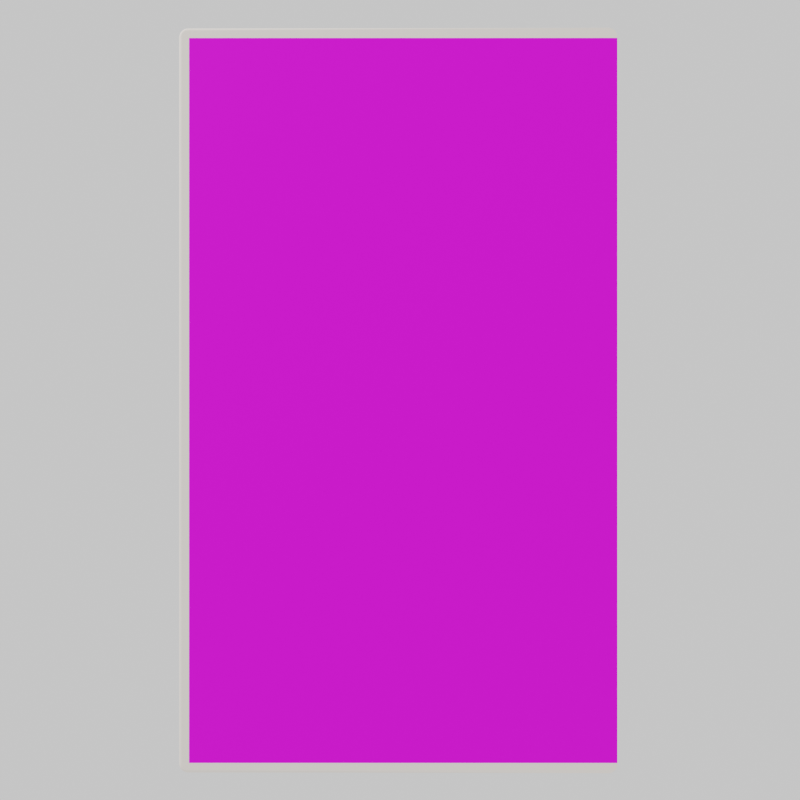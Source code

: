 # Source: case.blend  (saved by Blender 3.5.10; exported with 4.5.12 LTS)
import bpy
from mathutils import Matrix  # noqa: F401  (used for matrix-valued properties, if any)

bpy.ops.wm.read_factory_settings(use_empty=True)
scene = bpy.context.scene
scene.name = 'Scene'

# ---- collections
col_collection = bpy.data.collections.new('Collection'); scene.collection.children.link(col_collection)

# ---- images (referenced by path relative to the original .blend; pixels are not part of the script)
import os
ASSET_DIR = os.environ.get("B2B_ASSET_DIR", "")  # directory of the original .blend (textures are referenced by path, not embedded)
HERE = os.path.dirname(os.path.abspath(__file__))  # packed textures are extracted next to this script under _unpacked/

def load_image(name, relpath, width, height, colorspace="sRGB"):
    """Load a texture the original file referenced (path relative to the .blend, or extracted next to this script)."""
    p = next((c for c in (os.path.join(HERE, relpath), os.path.join(ASSET_DIR, relpath)) if relpath and os.path.exists(c)), "")
    if p:
        img = bpy.data.images.load(p, check_existing=True)
        img.name = name
    else:  # same state as the original file: an image datablock whose file is absent (Cycles renders it pink)
        img = bpy.data.images.new(name, width, height)
        img.source = "FILE"
        img.filepath = "//" + (relpath or name)
    img.colorspace_settings.name = colorspace
    return img
img_sffinal_jpg = load_image('sffinal.jpg', 'sffinal.jpg', 1024, 1024, 'sRGB')

# ---- materials (node trees are filled in below, after node groups)
mat_plastic = bpy.data.materials.new('Plastic')
mat_plastic.alpha_threshold = 0.0
mat_plastic.use_raytrace_refraction = True
mat_plastic.use_screen_refraction = True
mat_plastic.refraction_depth = 9e-05
mat_plastic.diffuse_color = (1.0, 0.9182, 0.84, 1.0)
mat_plastic.roughness = 0.0
mat_plastic.specular_intensity = 0.0
mat_plastic.line_color = (0.0, 0.0, 0.0, 1.0)
mat_image = bpy.data.materials.new('Image')
mat_image.use_transparent_shadow = False
mat_material = bpy.data.materials.new('Material')
mat_material.use_transparent_shadow = False

# ---- material node trees
mat_image.use_nodes = True; mat_image.node_tree.nodes.clear()
_N = mat_image.node_tree.nodes; _L = mat_image.node_tree.links
n0 = _N.new('ShaderNodeOutputMaterial'); n0.name = 'Material Output'; n0.location = (300, 300)
n1 = _N.new('ShaderNodeBsdfPrincipled'); n1.name = 'Principled BSDF'; n1.location = (10, 300)
n1.distribution = 'GGX'
n1.subsurface_method = 'BURLEY'
n1.inputs[3].default_value = 1.45
n1.inputs[13].default_value = 0.2045
n1.inputs[27].default_value = (0.0, 0.0, 0.0, 1.0)
n1.inputs[28].default_value = 1.0
n2 = _N.new('ShaderNodeTexImage'); n2.name = 'Image Texture'; n2.location = (-280, 280)
n2.image = img_sffinal_jpg
_L.new(n1.outputs[0], n0.inputs[0])
_L.new(n2.outputs[0], n1.inputs[0])
n0.is_active_output = True
mat_material.use_nodes = True; mat_material.node_tree.nodes.clear()
_N = mat_material.node_tree.nodes; _L = mat_material.node_tree.links
n0 = _N.new('ShaderNodeOutputMaterial'); n0.name = 'Material Output'; n0.location = (300, 300)
n1 = _N.new('ShaderNodeBsdfPrincipled'); n1.name = 'Principled BSDF'; n1.location = (10, 300)
n1.distribution = 'GGX'
n1.subsurface_method = 'BURLEY'
n1.inputs[0].default_value = (0.1626, 0.1626, 0.1626, 1.0)
n1.inputs[3].default_value = 1.45
n1.inputs[27].default_value = (0.0, 0.0, 0.0, 1.0)
n1.inputs[28].default_value = 1.0
_L.new(n1.outputs[0], n0.inputs[0])
n0.is_active_output = True

# ---- world
world_world = bpy.data.worlds.new('World'); scene.world = world_world
world_world.use_nodes = True; world_world.node_tree.nodes.clear()
_N = world_world.node_tree.nodes; _L = world_world.node_tree.links
n0 = _N.new('ShaderNodeOutputWorld'); n0.name = 'World Output'; n0.location = (300, 300)
n1 = _N.new('ShaderNodeBackground'); n1.name = 'Background'; n1.location = (10, 300)
n1.inputs[1].default_value = 0.8
n2 = _N.new('ShaderNodeRGB'); n2.name = 'RGB'; n2.location = (-280, 280)
n2.outputs[0].default_value = (1.0, 1.0, 1.0, 1.0)
_L.new(n1.outputs[0], n0.inputs[0])
_L.new(n2.outputs[0], n1.inputs[0])
n0.is_active_output = True
world_world.color = (0.05088, 0.05088, 0.05088)
world_world.use_sun_shadow = False
world_world.sun_shadow_jitter_overblur = 0.0

# ---- cameras
cam_camera_001 = bpy.data.cameras.new('Camera.001')

# ---- lights
light_light = bpy.data.lights.new('Light', 'POINT')
light_light.transmission_factor = 0.0
light_light.energy = 1000.0
light_light.shadow_soft_size = 0.1
light_light.shadow_maximum_resolution = 0.006
light_light.use_absolute_resolution = True

# ---- meshes
me_plane_001 = bpy.data.meshes.new('Plane.001')
me_plane_001.from_pydata([(-0.03101, -0.08929, -0.2451), (-0.03073, -0.08929, -0.2507), (-0.0299, -0.08929, -0.2563), (-0.02852, -0.08929, -0.2618), (-0.02661, -0.08929, -0.2672), (-0.02419, -0.08929, -0.2723), (-0.02128, -0.08929, -0.2771), (-0.0179, -0.08929, -0.2817), (-0.0141, -0.08929, -0.2859), (-0.009903, -0.08929, -0.2897), (-0.005353, -0.08929, -0.2931), (-0.000495, -0.08929, -0.296), (-0.03101, -0.08929, 0.5439), (-0.000495, -0.08929, 0.5948), (-0.005353, -0.08929, 0.5919), (-0.009903, -0.08929, 0.5885), (-0.0141, -0.08929, 0.5847), (-0.0179, -0.08929, 0.5805), (-0.02128, -0.08929, 0.5759), (-0.02419, -0.08929, 0.5711), (-0.02661, -0.08929, 0.566), (-0.02852, -0.08929, 0.5606), (-0.0299, -0.08929, 0.5551), (-0.03073, -0.08929, 0.5495), (-0.03101, -0.01078, -0.2451), (-0.000495, -0.01078, -0.296), (-0.005353, -0.01078, -0.2931), (-0.009903, -0.01078, -0.2897), (-0.0141, -0.01078, -0.2859), (-0.0179, -0.01078, -0.2817), (-0.02128, -0.01078, -0.2771), (-0.02419, -0.01078, -0.2723), (-0.02661, -0.01078, -0.2672), (-0.02852, -0.01078, -0.2618), (-0.0299, -0.01078, -0.2563), (-0.03073, -0.01078, -0.2507), (-0.03101, -0.01078, 0.5439), (-0.03073, -0.01078, 0.5495), (-0.0299, -0.01078, 0.5551), (-0.02852, -0.01078, 0.5606), (-0.02661, -0.01078, 0.566), (-0.02419, -0.01078, 0.5711), (-0.02128, -0.01078, 0.5759), (-0.0179, -0.01078, 0.5805), (-0.0141, -0.01078, 0.5847), (-0.009903, -0.01078, 0.5885), (-0.005353, -0.01078, 0.5919), (-0.000495, -0.01078, 0.5948), (-0.02368, -1.572e-06, 0.9763), (-0.02368, 1.114e-06, -0.6763), (-0.02368, -0.1, 0.9763), (-0.02368, -0.1, -0.6763), (-1.0, -1.277e-06, 0.9763), (-1.0, 1.409e-06, -0.6763), (-1.0, -0.1, 0.9763), (-1.0, -0.1, -0.6763), (-1.0, -1.281e-06, 0.9789), (-0.983, -1.32e-06, 0.9996), (-0.987, -1.317e-06, 0.9984), (-0.9906, -1.312e-06, 0.9964), (-0.9938, -1.307e-06, 0.9938), (-0.9964, -1.301e-06, 0.9906), (-0.9984, -1.295e-06, 0.987), (-0.9996, -1.288e-06, 0.983), (-1.0, 1.413e-06, -0.6789), (-0.9996, 1.42e-06, -0.683), (-0.9984, 1.426e-06, -0.687), (-0.9964, 1.431e-06, -0.6906), (-0.9938, 1.435e-06, -0.6938), (-0.9906, 1.439e-06, -0.6964), (-0.987, 1.441e-06, -0.6984), (-0.983, 1.441e-06, -0.6996), (-1.0, -0.1, -0.6789), (-0.983, -0.1, -0.6996), (-0.987, -0.1, -0.6984), (-0.9906, -0.1, -0.6964), (-0.9938, -0.1, -0.6938), (-0.9964, -0.1, -0.6906), (-0.9984, -0.1, -0.687), (-0.9996, -0.1, -0.683), (-1.0, -0.1, 0.9789), (-0.9996, -0.1, 0.983), (-0.9984, -0.1, 0.987), (-0.9964, -0.1, 0.9906), (-0.9938, -0.1, 0.9938), (-0.9906, -0.1, 0.9964), (-0.987, -0.1, 0.9984), (-0.983, -0.1, 0.9996), (-0.01494, -1.588e-06, 0.9851), (-0.01494, 1.125e-06, -0.6851), (-0.01494, -0.1, 0.9851), (-0.01494, -0.1, -0.6851), (-0.983, -1.32e-06, 0.9996), (-0.9789, -0.007178, 1.0), (-0.9823, -0.0001103, 0.9997), (-0.9816, -0.0004341, 0.9997), (-0.9809, -0.0009628, 0.9998), (-0.9803, -0.00168, 0.9999), (-0.9798, -0.002565, 0.9999), (-0.9794, -0.003589, 0.9999), (-0.9791, -0.004723, 1.0), (-0.9789, -0.005931, 1.0), (-0.9789, -0.007175, -0.7), (-0.983, 1.441e-06, -0.6996), (-0.9789, -0.005929, -0.7), (-0.9791, -0.00472, -0.7), (-0.9794, -0.003587, -0.6999), (-0.9798, -0.002562, -0.6999), (-0.9803, -0.001677, -0.6999), (-0.9809, -0.00096, -0.6998), (-0.9816, -0.0004313, -0.6997), (-0.9823, -0.0001076, -0.6997), (-0.983, -0.1, -0.6996), (-0.9789, -0.09282, -0.7), (-0.9823, -0.09989, -0.6997), (-0.9816, -0.09957, -0.6997), (-0.9809, -0.09904, -0.6998), (-0.9803, -0.09832, -0.6999), (-0.9798, -0.09744, -0.6999), (-0.9794, -0.09641, -0.6999), (-0.9791, -0.09528, -0.7), (-0.9789, -0.09407, -0.7), (-0.9789, -0.09283, 1.0), (-0.983, -0.1, 0.9996), (-0.9789, -0.09407, 1.0), (-0.9791, -0.09528, 1.0), (-0.9794, -0.09641, 0.9999), (-0.9798, -0.09744, 0.9999), (-0.9803, -0.09832, 0.9999), (-0.9809, -0.09904, 0.9998), (-0.9816, -0.09957, 0.9997), (-0.9823, -0.09989, 0.9997), (-0.007897, -1.586e-06, 0.9821), (-1.733e-07, -0.007178, 0.9789), (-0.006525, -0.0001106, 0.9816), (-0.005196, -0.0004344, 0.981), (-0.003948, -0.000963, 0.9805), (-0.002821, -0.001681, 0.98), (-0.001848, -0.002565, 0.9796), (-0.001058, -0.00359, 0.9793), (-0.0004764, -0.004723, 0.9791), (-0.0001201, -0.005932, 0.9789), (-0.02113, -0.007178, 1.0), (-0.01789, -1.599e-06, 0.9922), (-0.02108, -0.005932, 0.9999), (-0.02093, -0.004723, 0.9995), (-0.02069, -0.00359, 0.999), (-0.02037, -0.002565, 0.9982), (-0.01997, -0.001681, 0.9972), (-0.01951, -0.000963, 0.9961), (-0.019, -0.0004344, 0.9949), (-0.01845, -0.0001106, 0.9935), (-0.0004061, -0.007178, 0.983), (-0.008133, -1.589e-06, 0.9841), (-0.0005235, -0.005932, 0.983), (-0.0008721, -0.004723, 0.9831), (-0.001441, -0.00359, 0.9831), (-0.002214, -0.002565, 0.9833), (-0.003166, -0.001681, 0.9834), (-0.00427, -0.000963, 0.9835), (-0.00549, -0.0004344, 0.9837), (-0.006792, -0.0001106, 0.9839), (-0.001608, -0.007178, 0.987), (-0.008758, -1.592e-06, 0.9859), (-0.001717, -0.005932, 0.9869), (-0.002039, -0.004723, 0.9869), (-0.002566, -0.00359, 0.9868), (-0.003281, -0.002565, 0.9867), (-0.004162, -0.001681, 0.9866), (-0.005183, -0.000963, 0.9864), (-0.006312, -0.0004344, 0.9863), (-0.007516, -0.0001106, 0.9861), (-0.003561, -0.007178, 0.9906), (-0.009705, -1.594e-06, 0.9876), (-0.003654, -0.005932, 0.9906), (-0.003931, -0.004723, 0.9904), (-0.004384, -0.00359, 0.9902), (-0.004998, -0.002565, 0.9899), (-0.005756, -0.001681, 0.9895), (-0.006633, -0.000963, 0.9891), (-0.007604, -0.0004344, 0.9886), (-0.008638, -0.0001106, 0.9881), (-0.006188, -0.007178, 0.9938), (-0.01092, -1.596e-06, 0.9891), (-0.00626, -0.005932, 0.9937), (-0.006473, -0.004723, 0.9935), (-0.006822, -0.00359, 0.9932), (-0.007296, -0.002565, 0.9927), (-0.007879, -0.001681, 0.9921), (-0.008555, -0.000963, 0.9914), (-0.009304, -0.0004344, 0.9907), (-0.0101, -0.0001106, 0.9899), (-0.009389, -0.007178, 0.9964), (-0.01238, -1.598e-06, 0.9903), (-0.009435, -0.005932, 0.9963), (-0.00957, -0.004723, 0.9961), (-0.00979, -0.00359, 0.9956), (-0.01009, -0.002565, 0.995), (-0.01046, -0.001681, 0.9942), (-0.01088, -0.000963, 0.9934), (-0.01136, -0.0004344, 0.9924), (-0.01186, -0.0001106, 0.9914), (-0.01304, -0.007178, 0.9984), (-0.01405, -1.599e-06, 0.9913), (-0.01306, -0.005932, 0.9983), (-0.0131, -0.004723, 0.998), (-0.01318, -0.00359, 0.9974), (-0.01328, -0.002565, 0.9967), (-0.0134, -0.001681, 0.9958), (-0.01355, -0.000963, 0.9948), (-0.01371, -0.0004344, 0.9937), (-0.01388, -0.0001106, 0.9925), (-0.017, -0.007178, 0.9996), (-0.01591, -1.599e-06, 0.9919), (-0.01699, -0.005932, 0.9995), (-0.01694, -0.004723, 0.9991), (-0.01686, -0.00359, 0.9986), (-0.01675, -0.002565, 0.9978), (-0.01662, -0.001681, 0.9969), (-0.01646, -0.000963, 0.9958), (-0.01629, -0.0004344, 0.9945), (-0.0161, -0.0001106, 0.9933), (-0.01789, 1.138e-06, -0.6922), (-0.02113, -0.007175, -0.7), (-0.01845, -0.0001079, -0.6935), (-0.01899, -0.0004316, -0.6949), (-0.01951, -0.0009603, -0.6961), (-0.01997, -0.001678, -0.6972), (-0.02037, -0.002562, -0.6982), (-0.02069, -0.003587, -0.699), (-0.02093, -0.004721, -0.6995), (-0.02108, -0.005929, -0.6999), (1.165e-07, -0.007175, -0.6789), (-0.007896, 1.119e-06, -0.6821), (-0.0001198, -0.005929, -0.6789), (-0.0004761, -0.004721, -0.6791), (-0.001058, -0.003587, -0.6793), (-0.001847, -0.002562, -0.6796), (-0.002821, -0.001678, -0.68), (-0.003948, -0.0009603, -0.6805), (-0.005196, -0.0004317, -0.681), (-0.006525, -0.0001079, -0.6816), (-0.017, -0.007175, -0.6996), (-0.01591, 1.137e-06, -0.6919), (-0.01699, -0.005929, -0.6995), (-0.01694, -0.004721, -0.6991), (-0.01686, -0.003587, -0.6986), (-0.01675, -0.002562, -0.6978), (-0.01661, -0.001678, -0.6969), (-0.01646, -0.0009603, -0.6958), (-0.01629, -0.0004316, -0.6945), (-0.0161, -0.0001079, -0.6933), (-0.01304, -0.007175, -0.6984), (-0.01405, 1.135e-06, -0.6913), (-0.01306, -0.005929, -0.6983), (-0.0131, -0.004721, -0.698), (-0.01318, -0.003587, -0.6974), (-0.01328, -0.002562, -0.6967), (-0.0134, -0.001678, -0.6958), (-0.01355, -0.0009603, -0.6948), (-0.01371, -0.0004316, -0.6937), (-0.01388, -0.0001079, -0.6925), (-0.009389, -0.007175, -0.6964), (-0.01238, 1.133e-06, -0.6903), (-0.009434, -0.005929, -0.6963), (-0.009569, -0.004721, -0.6961), (-0.00979, -0.003587, -0.6956), (-0.01009, -0.002562, -0.695), (-0.01046, -0.001678, -0.6942), (-0.01088, -0.0009603, -0.6934), (-0.01136, -0.0004316, -0.6924), (-0.01186, -0.0001079, -0.6914), (-0.006188, -0.007175, -0.6938), (-0.01092, 1.131e-06, -0.6891), (-0.00626, -0.005929, -0.6937), (-0.006473, -0.004721, -0.6935), (-0.006822, -0.003587, -0.6932), (-0.007295, -0.002562, -0.6927), (-0.007879, -0.001678, -0.6921), (-0.008555, -0.0009603, -0.6914), (-0.009303, -0.0004317, -0.6907), (-0.0101, -0.0001079, -0.6899), (-0.00356, -0.007175, -0.6906), (-0.009705, 1.128e-06, -0.6876), (-0.003654, -0.005929, -0.6906), (-0.003931, -0.004721, -0.6904), (-0.004383, -0.003587, -0.6902), (-0.004998, -0.002562, -0.6899), (-0.005755, -0.001678, -0.6895), (-0.006633, -0.0009603, -0.6891), (-0.007603, -0.0004317, -0.6886), (-0.008638, -0.0001079, -0.6881), (-0.001608, -0.007175, -0.687), (-0.008757, 1.125e-06, -0.6859), (-0.001717, -0.005929, -0.6869), (-0.002039, -0.004721, -0.6869), (-0.002566, -0.003587, -0.6868), (-0.003281, -0.002562, -0.6867), (-0.004162, -0.001678, -0.6866), (-0.005183, -0.0009603, -0.6864), (-0.006312, -0.0004317, -0.6863), (-0.007516, -0.0001079, -0.6861), (-0.0004058, -0.007175, -0.683), (-0.008133, 1.122e-06, -0.6841), (-0.0005232, -0.005929, -0.683), (-0.0008718, -0.004721, -0.6831), (-0.001441, -0.003587, -0.6831), (-0.002214, -0.002562, -0.6833), (-0.003166, -0.001678, -0.6834), (-0.004269, -0.0009603, -0.6835), (-0.00549, -0.0004317, -0.6837), (-0.006791, -0.0001079, -0.6839), (-0.01789, -0.1, 0.9922), (-0.02113, -0.09283, 1.0), (-0.01845, -0.09989, 0.9935), (-0.019, -0.09957, 0.9949), (-0.01951, -0.09904, 0.9961), (-0.01997, -0.09832, 0.9972), (-0.02037, -0.09744, 0.9982), (-0.02069, -0.09641, 0.999), (-0.02093, -0.09528, 0.9995), (-0.02108, -0.09407, 0.9999), (-1.992e-07, -0.09283, 0.9789), (-0.007897, -0.1, 0.9821), (-0.0001202, -0.09407, 0.9789), (-0.0004764, -0.09528, 0.9791), (-0.001058, -0.09641, 0.9793), (-0.001848, -0.09744, 0.9796), (-0.002821, -0.09832, 0.98), (-0.003948, -0.09904, 0.9805), (-0.005196, -0.09957, 0.981), (-0.006525, -0.09989, 0.9816), (-0.017, -0.09283, 0.9996), (-0.01591, -0.1, 0.9919), (-0.01699, -0.09407, 0.9995), (-0.01694, -0.09528, 0.9991), (-0.01686, -0.09641, 0.9986), (-0.01675, -0.09744, 0.9978), (-0.01662, -0.09832, 0.9969), (-0.01646, -0.09904, 0.9958), (-0.01629, -0.09957, 0.9945), (-0.0161, -0.09989, 0.9933), (-0.01304, -0.09283, 0.9984), (-0.01405, -0.1, 0.9913), (-0.01306, -0.09407, 0.9983), (-0.0131, -0.09528, 0.998), (-0.01318, -0.09641, 0.9974), (-0.01328, -0.09744, 0.9967), (-0.0134, -0.09832, 0.9958), (-0.01355, -0.09904, 0.9948), (-0.01371, -0.09957, 0.9937), (-0.01388, -0.09989, 0.9925), (-0.009389, -0.09283, 0.9964), (-0.01238, -0.1, 0.9903), (-0.009435, -0.09407, 0.9963), (-0.00957, -0.09528, 0.9961), (-0.00979, -0.09641, 0.9956), (-0.01009, -0.09744, 0.995), (-0.01046, -0.09832, 0.9942), (-0.01088, -0.09904, 0.9934), (-0.01136, -0.09957, 0.9924), (-0.01186, -0.09989, 0.9914), (-0.006188, -0.09283, 0.9938), (-0.01092, -0.1, 0.9891), (-0.00626, -0.09407, 0.9937), (-0.006474, -0.09528, 0.9935), (-0.006822, -0.09641, 0.9932), (-0.007296, -0.09744, 0.9927), (-0.007879, -0.09832, 0.9921), (-0.008555, -0.09904, 0.9914), (-0.009304, -0.09957, 0.9907), (-0.0101, -0.09989, 0.9899), (-0.003561, -0.09283, 0.9906), (-0.009705, -0.1, 0.9876), (-0.003654, -0.09407, 0.9906), (-0.003931, -0.09528, 0.9904), (-0.004384, -0.09641, 0.9902), (-0.004998, -0.09744, 0.9899), (-0.005756, -0.09832, 0.9895), (-0.006633, -0.09904, 0.9891), (-0.007604, -0.09957, 0.9886), (-0.008638, -0.09989, 0.9881), (-0.001608, -0.09283, 0.987), (-0.008758, -0.1, 0.9859), (-0.001717, -0.09407, 0.9869), (-0.002039, -0.09528, 0.9869), (-0.002566, -0.09641, 0.9868), (-0.003281, -0.09744, 0.9867), (-0.004162, -0.09832, 0.9866), (-0.005183, -0.09904, 0.9864), (-0.006312, -0.09957, 0.9863), (-0.007516, -0.09989, 0.9861), (-0.0004061, -0.09283, 0.983), (-0.008133, -0.1, 0.9841), (-0.0005235, -0.09407, 0.983), (-0.0008721, -0.09528, 0.9831), (-0.001441, -0.09641, 0.9831), (-0.002214, -0.09744, 0.9833), (-0.003166, -0.09832, 0.9834), (-0.00427, -0.09904, 0.9835), (-0.005491, -0.09957, 0.9837), (-0.006792, -0.09989, 0.9839), (-0.007896, -0.1, -0.6821), (9.067e-08, -0.09282, -0.6789), (-0.006525, -0.09989, -0.6816), (-0.005196, -0.09957, -0.681), (-0.003948, -0.09904, -0.6805), (-0.002821, -0.09832, -0.68), (-0.001847, -0.09744, -0.6796), (-0.001058, -0.09641, -0.6793), (-0.0004761, -0.09528, -0.6791), (-0.0001199, -0.09407, -0.6789), (-0.02113, -0.09282, -0.7), (-0.01789, -0.1, -0.6922), (-0.02108, -0.09407, -0.6999), (-0.02093, -0.09528, -0.6995), (-0.02069, -0.09641, -0.699), (-0.02037, -0.09744, -0.6982), (-0.01997, -0.09832, -0.6972), (-0.01951, -0.09904, -0.6961), (-0.01899, -0.09957, -0.6949), (-0.01845, -0.09989, -0.6935), (-0.0004058, -0.09282, -0.683), (-0.008133, -0.1, -0.6841), (-0.0005232, -0.09407, -0.683), (-0.0008719, -0.09528, -0.6831), (-0.001441, -0.09641, -0.6831), (-0.002214, -0.09744, -0.6833), (-0.003166, -0.09832, -0.6834), (-0.004269, -0.09904, -0.6835), (-0.00549, -0.09957, -0.6837), (-0.006791, -0.09989, -0.6839), (-0.001608, -0.09282, -0.687), (-0.008757, -0.1, -0.6859), (-0.001717, -0.09407, -0.6869), (-0.002039, -0.09528, -0.6869), (-0.002566, -0.09641, -0.6868), (-0.003281, -0.09744, -0.6867), (-0.004162, -0.09832, -0.6866), (-0.005183, -0.09904, -0.6864), (-0.006312, -0.09957, -0.6863), (-0.007516, -0.09989, -0.6861), (-0.00356, -0.09282, -0.6906), (-0.009705, -0.1, -0.6876), (-0.003654, -0.09407, -0.6906), (-0.003931, -0.09528, -0.6904), (-0.004384, -0.09641, -0.6902), (-0.004998, -0.09744, -0.6899), (-0.005755, -0.09832, -0.6895), (-0.006633, -0.09904, -0.6891), (-0.007603, -0.09957, -0.6886), (-0.008638, -0.09989, -0.6881), (-0.006188, -0.09282, -0.6938), (-0.01092, -0.1, -0.6891), (-0.00626, -0.09407, -0.6937), (-0.006473, -0.09528, -0.6935), (-0.006822, -0.09641, -0.6932), (-0.007295, -0.09744, -0.6927), (-0.007879, -0.09832, -0.6921), (-0.008555, -0.09904, -0.6914), (-0.009303, -0.09957, -0.6907), (-0.0101, -0.09989, -0.6899), (-0.009389, -0.09282, -0.6964), (-0.01238, -0.1, -0.6903), (-0.009434, -0.09407, -0.6963), (-0.009569, -0.09528, -0.6961), (-0.00979, -0.09641, -0.6956), (-0.01009, -0.09744, -0.695), (-0.01046, -0.09832, -0.6942), (-0.01088, -0.09904, -0.6934), (-0.01136, -0.09957, -0.6924), (-0.01186, -0.09989, -0.6914), (-0.01304, -0.09282, -0.6984), (-0.01405, -0.1, -0.6913), (-0.01306, -0.09407, -0.6983), (-0.0131, -0.09528, -0.698), (-0.01318, -0.09641, -0.6974), (-0.01328, -0.09744, -0.6967), (-0.0134, -0.09832, -0.6958), (-0.01355, -0.09904, -0.6948), (-0.01371, -0.09957, -0.6937), (-0.01388, -0.09989, -0.6925), (-0.017, -0.09282, -0.6996), (-0.01591, -0.1, -0.6919), (-0.01699, -0.09407, -0.6995), (-0.01694, -0.09528, -0.6991), (-0.01686, -0.09641, -0.6986), (-0.01675, -0.09744, -0.6978), (-0.01661, -0.09832, -0.6969), (-0.01646, -0.09904, -0.6958), (-0.01629, -0.09957, -0.6945), (-0.0161, -0.09989, -0.6933), (-0.00952, -0.05296, -0.6905), (-0.00952, -0.04704, -0.6905), (-0.007479, -0.05296, -0.688), (-0.007479, -0.04704, -0.688), (-0.005962, -0.05296, -0.6852), (-0.005962, -0.04704, -0.6852), (-0.01485, -0.04704, -0.694), (-0.01485, -0.05296, -0.694), (-0.01792, -0.05296, -0.695), (-0.01792, -0.04704, -0.695), (-0.005028, -0.05296, -0.6821), (-0.005028, -0.04704, -0.6821), (-0.004708, -0.04705, 0.9786), (-0.004708, -0.05296, 0.9786), (-0.004707, -0.05296, -0.6786), (-0.004707, -0.04704, -0.6786), (-0.9789, -0.04705, 0.9953), (-0.9789, -0.05296, 0.9953), (-0.02136, -0.05296, 0.9953), (-0.02136, -0.04705, 0.9953), (-0.9789, -0.04705, 1.0), (-0.9789, -0.05296, 1.0), (-0.02113, -0.04705, 1.0), (-0.02113, -0.05296, 1.0), (-0.9789, -0.05295, -0.7), (-0.9789, -0.04704, -0.7), (-0.02113, -0.04704, -0.7), (-0.02113, -0.05296, -0.7), (-0.0004061, -0.04705, 0.983), (-0.0004061, -0.05296, 0.983), (-1.871e-07, -0.05296, 0.9789), (-1.854e-07, -0.04705, 0.9789), (1.045e-07, -0.04704, -0.6789), (1.027e-07, -0.05296, -0.6789), (-0.017, -0.05296, 0.9996), (-0.017, -0.04705, 0.9996), (-0.001608, -0.05296, 0.987), (-0.001608, -0.04705, 0.987), (-0.003561, -0.04705, 0.9906), (-0.003561, -0.05296, 0.9906), (-0.006188, -0.04705, 0.9938), (-0.006188, -0.05296, 0.9938), (-0.009389, -0.04705, 0.9964), (-0.009389, -0.05296, 0.9964), (-0.01304, -0.04705, 0.9984), (-0.01304, -0.05296, 0.9984), (-0.017, -0.04704, -0.6996), (-0.017, -0.05296, -0.6996), (-0.0004058, -0.04704, -0.683), (-0.0004058, -0.05296, -0.683), (-0.01304, -0.05296, -0.6984), (-0.01304, -0.04704, -0.6984), (-0.009389, -0.04704, -0.6964), (-0.009389, -0.05296, -0.6964), (-0.006188, -0.04704, -0.6938), (-0.006188, -0.05296, -0.6938), (-0.00356, -0.04704, -0.6906), (-0.00356, -0.05296, -0.6906), (-0.001608, -0.04704, -0.687), (-0.001608, -0.05296, -0.687), (-0.01201, -0.04704, -0.6925), (-0.01201, -0.05296, -0.6925), (-0.02136, -0.04704, -0.6953), (-0.02136, -0.05296, -0.6953), (-0.005963, -0.05296, 0.9852), (-0.005963, -0.04705, 0.9852), (-0.005029, -0.04705, 0.9821), (-0.005029, -0.05296, 0.9821), (-0.01792, -0.05296, 0.995), (-0.01792, -0.04705, 0.995), (-0.01485, -0.04705, 0.994), (-0.01485, -0.05296, 0.994), (-0.01201, -0.04705, 0.9925), (-0.01201, -0.05296, 0.9925), (-0.009521, -0.04705, 0.9905), (-0.009521, -0.05296, 0.9905), (-0.007479, -0.04705, 0.988), (-0.007479, -0.05296, 0.988), (-0.9789, -0.04704, -0.6953), (-0.9789, -0.05295, -0.6953), (-1.302e-07, -0.08929, 0.595), (-1.073e-07, -0.01078, 0.595), (-0.000495, -0.04704, 0.5948), (-0.000495, -0.05296, 0.5948), (-0.004708, -0.05296, 0.5922), (-0.004708, -0.04704, 0.5922), (-1.182e-07, -0.04704, 0.595), (-1.2e-07, -0.05296, 0.595), (3.759e-08, -0.04704, -0.2962), (3.58e-08, -0.05296, -0.2962), (-0.000495, -0.04704, -0.296), (-0.000495, -0.05296, -0.296), (2.477e-08, -0.08929, -0.2962), (4.892e-08, -0.01078, -0.2962), (-0.004707, -0.05296, -0.2935), (-0.004707, -0.04704, -0.2935), (-0.006943, -0.05297, 0.594), (-0.006943, -0.0471, 0.594), (-0.0116, -0.05297, 0.5905), (-0.0116, -0.0471, 0.5905), (-0.01599, -0.05297, 0.5866), (-0.01599, -0.0471, 0.5866), (-0.01997, -0.05297, 0.5822), (-0.01997, -0.0471, 0.5822), (-0.0235, -0.05297, 0.5774), (-0.0235, -0.0471, 0.5774), (-0.02654, -0.05297, 0.5723), (-0.02654, -0.0471, 0.5723), (-0.02908, -0.05297, 0.567), (-0.02908, -0.0471, 0.567), (-0.03107, -0.05297, 0.5614), (-0.03107, -0.0471, 0.5614), (-0.03251, -0.05297, 0.5556), (-0.03251, -0.0471, 0.5556), (-0.03338, -0.05297, 0.5498), (-0.03338, -0.0471, 0.5498), (-0.03367, -0.0471, 0.5439), (-0.03367, -0.05297, 0.5439), (-0.005353, -0.0471, -0.2931), (-0.005353, -0.05297, -0.2931), (-0.009903, -0.05297, -0.2897), (-0.009903, -0.0471, -0.2897), (-0.0141, -0.05297, -0.2859), (-0.0141, -0.0471, -0.2859), (-0.0179, -0.05297, -0.2817), (-0.0179, -0.0471, -0.2817), (-0.02128, -0.05297, -0.2771), (-0.02128, -0.0471, -0.2771), (-0.02419, -0.05297, -0.2723), (-0.02419, -0.0471, -0.2723), (-0.02661, -0.05297, -0.2672), (-0.02661, -0.0471, -0.2672), (-0.02852, -0.05297, -0.2618), (-0.02852, -0.0471, -0.2618), (-0.0299, -0.05297, -0.2563), (-0.0299, -0.0471, -0.2563), (-0.03073, -0.05297, -0.2507), (-0.03073, -0.0471, -0.2507), (-0.03101, -0.0471, -0.2451), (-0.03101, -0.05297, -0.2451), (-0.005353, -0.05297, 0.5919), (-0.005353, -0.0471, 0.5919), (-0.009903, -0.0471, 0.5885), (-0.009903, -0.05297, 0.5885), (-0.0141, -0.0471, 0.5847), (-0.0141, -0.05297, 0.5847), (-0.0179, -0.0471, 0.5805), (-0.0179, -0.05297, 0.5805), (-0.02128, -0.0471, 0.5759), (-0.02128, -0.05297, 0.5759), (-0.02419, -0.0471, 0.5711), (-0.02419, -0.05297, 0.5711), (-0.02661, -0.0471, 0.566), (-0.02661, -0.05297, 0.566), (-0.02852, -0.0471, 0.5606), (-0.02852, -0.05297, 0.5606), (-0.0299, -0.0471, 0.5551), (-0.0299, -0.05297, 0.5551), (-0.03073, -0.0471, 0.5495), (-0.03073, -0.05297, 0.5495), (-0.03101, -0.05297, 0.5439), (-0.03101, -0.0471, 0.5439), (-0.03367, -0.0471, -0.2451), (-0.03367, -0.05297, -0.2451), (-0.03338, -0.05297, -0.251), (-0.03338, -0.0471, -0.251), (-0.03251, -0.05297, -0.2569), (-0.03251, -0.0471, -0.2569), (-0.03107, -0.05297, -0.2626), (-0.03107, -0.0471, -0.2626), (-0.02908, -0.05297, -0.2682), (-0.02908, -0.0471, -0.2682), (-0.02654, -0.05297, -0.2735), (-0.02654, -0.0471, -0.2735), (-0.0235, -0.05297, -0.2786), (-0.0235, -0.0471, -0.2786), (-0.01997, -0.05297, -0.2834), (-0.01997, -0.0471, -0.2834), (-0.01599, -0.05297, -0.2878), (-0.01599, -0.0471, -0.2878), (-0.0116, -0.05297, -0.2918), (-0.0116, -0.0471, -0.2918), (-0.006943, -0.05297, -0.2952), (-0.006943, -0.0471, -0.2952)], [], [(0, 631, 652, 12), (611, 612, 9, 10), (27, 28, 615, 613), (28, 29, 617, 615), (29, 30, 619, 617), (30, 31, 621, 619), (31, 32, 623, 621), (32, 33, 625, 623), (33, 34, 627, 625), (34, 35, 629, 627), (35, 24, 630, 629), (630, 24, 36, 653), (633, 634, 45, 46), (15, 16, 637, 635), (16, 17, 639, 637), (17, 18, 641, 639), (18, 19, 643, 641), (19, 20, 645, 643), (20, 21, 647, 645), (21, 22, 649, 647), (22, 23, 651, 649), (23, 12, 652, 651), (608, 607, 606, 609), (52, 53, 49, 48), (54, 50, 51, 55), (333, 343, 90), (53, 52, 54, 55), (53, 55, 72, 64), (54, 52, 56, 80), (519, 516, 113, 412), (48, 49, 89, 233, 132, 88), (55, 51, 91, 413, 112, 73, 74, 75, 76, 77, 78, 79, 72), (223, 102, 517, 518), (132, 153, 88), (223, 518, 538, 242), (50, 54, 80, 81, 82, 83, 84, 85, 86, 87, 123, 312, 90), (382, 528, 521, 392), (372, 531, 528, 382), (362, 533, 531, 372), (352, 535, 533, 362), (342, 537, 535, 352), (530, 172, 162, 529), (222, 243, 89), (392, 521, 522, 322), (529, 162, 152, 520), (262, 544, 546, 272), (272, 546, 548, 282), (282, 548, 550, 292), (510, 509, 508, 511), (292, 550, 540, 302), (312, 333, 90), (551, 432, 422, 541), (393, 323, 90), (343, 353, 90), (353, 363, 90), (363, 373, 90), (373, 383, 90), (383, 393, 90), (402, 423, 91), (51, 50, 90, 323, 402, 91), (483, 413, 91), (433, 443, 91), (443, 453, 91), (453, 463, 91), (463, 473, 91), (473, 483, 91), (423, 433, 91), (302, 540, 524, 232), (243, 253, 89), (253, 263, 89), (263, 273, 89), (273, 283, 89), (283, 293, 89), (293, 303, 89), (303, 233, 89), (213, 143, 88), (203, 213, 88), (193, 203, 88), (183, 193, 88), (173, 183, 88), (163, 173, 88), (153, 163, 88), (133, 232, 524, 580, 585, 573, 578, 523), (313, 515, 526, 332), (57, 87, 86, 58), (58, 86, 85, 59), (59, 85, 84, 60), (60, 84, 83, 61), (61, 83, 82, 62), (62, 82, 81, 63), (63, 81, 80, 56), (49, 53, 64, 65, 66, 67, 68, 69, 70, 71, 103, 222, 89), (73, 71, 70, 74), (74, 70, 69, 75), (75, 69, 68, 76), (76, 68, 67, 77), (77, 67, 66, 78), (78, 66, 65, 79), (79, 65, 64, 72), (93, 142, 514, 512), (133, 152, 154, 141), (141, 154, 155, 140), (140, 155, 156, 139), (139, 156, 157, 138), (138, 157, 158, 137), (137, 158, 159, 136), (136, 159, 160, 135), (135, 160, 161, 134), (134, 161, 153, 132), (152, 162, 164, 154), (154, 164, 165, 155), (155, 165, 166, 156), (156, 166, 167, 157), (157, 167, 168, 158), (158, 168, 169, 159), (159, 169, 170, 160), (160, 170, 171, 161), (161, 171, 163, 153), (162, 172, 174, 164), (164, 174, 175, 165), (165, 175, 176, 166), (166, 176, 177, 167), (167, 177, 178, 168), (168, 178, 179, 169), (169, 179, 180, 170), (170, 180, 181, 171), (171, 181, 173, 163), (172, 182, 184, 174), (174, 184, 185, 175), (175, 185, 186, 176), (176, 186, 187, 177), (177, 187, 188, 178), (178, 188, 189, 179), (179, 189, 190, 180), (180, 190, 191, 181), (181, 191, 183, 173), (182, 192, 194, 184), (184, 194, 195, 185), (185, 195, 196, 186), (186, 196, 197, 187), (187, 197, 198, 188), (188, 198, 199, 189), (189, 199, 200, 190), (190, 200, 201, 191), (191, 201, 193, 183), (192, 202, 204, 194), (194, 204, 205, 195), (195, 205, 206, 196), (196, 206, 207, 197), (197, 207, 208, 198), (198, 208, 209, 199), (199, 209, 210, 200), (200, 210, 211, 201), (201, 211, 203, 193), (202, 212, 214, 204), (204, 214, 215, 205), (205, 215, 216, 206), (206, 216, 217, 207), (207, 217, 218, 208), (208, 218, 219, 209), (209, 219, 220, 210), (210, 220, 221, 211), (211, 221, 213, 203), (212, 142, 144, 214), (214, 144, 145, 215), (215, 145, 146, 216), (216, 146, 147, 217), (217, 147, 148, 218), (218, 148, 149, 219), (219, 149, 150, 220), (220, 150, 151, 221), (221, 151, 143, 213), (223, 242, 244, 231), (231, 244, 245, 230), (230, 245, 246, 229), (229, 246, 247, 228), (228, 247, 248, 227), (227, 248, 249, 226), (226, 249, 250, 225), (225, 250, 251, 224), (224, 251, 243, 222), (242, 252, 254, 244), (244, 254, 255, 245), (245, 255, 256, 246), (246, 256, 257, 247), (247, 257, 258, 248), (248, 258, 259, 249), (249, 259, 260, 250), (250, 260, 261, 251), (251, 261, 253, 243), (252, 262, 264, 254), (254, 264, 265, 255), (255, 265, 266, 256), (256, 266, 267, 257), (257, 267, 268, 258), (258, 268, 269, 259), (259, 269, 270, 260), (260, 270, 271, 261), (261, 271, 263, 253), (262, 272, 274, 264), (264, 274, 275, 265), (265, 275, 276, 266), (266, 276, 277, 267), (267, 277, 278, 268), (268, 278, 279, 269), (269, 279, 280, 270), (270, 280, 281, 271), (271, 281, 273, 263), (272, 282, 284, 274), (274, 284, 285, 275), (275, 285, 286, 276), (276, 286, 287, 277), (277, 287, 288, 278), (278, 288, 289, 279), (279, 289, 290, 280), (280, 290, 291, 281), (281, 291, 283, 273), (282, 292, 294, 284), (284, 294, 295, 285), (285, 295, 296, 286), (286, 296, 297, 287), (287, 297, 298, 288), (288, 298, 299, 289), (289, 299, 300, 290), (290, 300, 301, 291), (291, 301, 293, 283), (292, 302, 304, 294), (294, 304, 305, 295), (295, 305, 306, 296), (296, 306, 307, 297), (297, 307, 308, 298), (298, 308, 309, 299), (299, 309, 310, 300), (300, 310, 311, 301), (301, 311, 303, 293), (302, 232, 234, 304), (304, 234, 235, 305), (305, 235, 236, 306), (306, 236, 237, 307), (307, 237, 238, 308), (308, 238, 239, 309), (309, 239, 240, 310), (310, 240, 241, 311), (311, 241, 233, 303), (313, 332, 334, 321), (321, 334, 335, 320), (320, 335, 336, 319), (319, 336, 337, 318), (318, 337, 338, 317), (317, 338, 339, 316), (316, 339, 340, 315), (315, 340, 341, 314), (314, 341, 333, 312), (332, 342, 344, 334), (334, 344, 345, 335), (335, 345, 346, 336), (336, 346, 347, 337), (337, 347, 348, 338), (338, 348, 349, 339), (339, 349, 350, 340), (340, 350, 351, 341), (341, 351, 343, 333), (342, 352, 354, 344), (344, 354, 355, 345), (345, 355, 356, 346), (346, 356, 357, 347), (347, 357, 358, 348), (348, 358, 359, 349), (349, 359, 360, 350), (350, 360, 361, 351), (351, 361, 353, 343), (352, 362, 364, 354), (354, 364, 365, 355), (355, 365, 366, 356), (356, 366, 367, 357), (357, 367, 368, 358), (358, 368, 369, 359), (359, 369, 370, 360), (360, 370, 371, 361), (361, 371, 363, 353), (362, 372, 374, 364), (364, 374, 375, 365), (365, 375, 376, 366), (366, 376, 377, 367), (367, 377, 378, 368), (368, 378, 379, 369), (369, 379, 380, 370), (370, 380, 381, 371), (371, 381, 373, 363), (372, 382, 384, 374), (374, 384, 385, 375), (375, 385, 386, 376), (376, 386, 387, 377), (377, 387, 388, 378), (378, 388, 389, 379), (379, 389, 390, 380), (380, 390, 391, 381), (381, 391, 383, 373), (382, 392, 394, 384), (384, 394, 395, 385), (385, 395, 396, 386), (386, 396, 397, 387), (387, 397, 398, 388), (388, 398, 399, 389), (389, 399, 400, 390), (390, 400, 401, 391), (391, 401, 393, 383), (392, 322, 324, 394), (394, 324, 325, 395), (395, 325, 326, 396), (396, 326, 327, 397), (397, 327, 328, 398), (398, 328, 329, 399), (399, 329, 330, 400), (400, 330, 331, 401), (401, 331, 323, 393), (403, 422, 424, 411), (411, 424, 425, 410), (410, 425, 426, 409), (409, 426, 427, 408), (408, 427, 428, 407), (407, 428, 429, 406), (406, 429, 430, 405), (405, 430, 431, 404), (404, 431, 423, 402), (422, 432, 434, 424), (424, 434, 435, 425), (425, 435, 436, 426), (426, 436, 437, 427), (427, 437, 438, 428), (428, 438, 439, 429), (429, 439, 440, 430), (430, 440, 441, 431), (431, 441, 433, 423), (432, 442, 444, 434), (434, 444, 445, 435), (435, 445, 446, 436), (436, 446, 447, 437), (437, 447, 448, 438), (438, 448, 449, 439), (439, 449, 450, 440), (440, 450, 451, 441), (441, 451, 443, 433), (442, 452, 454, 444), (444, 454, 455, 445), (445, 455, 456, 446), (446, 456, 457, 447), (447, 457, 458, 448), (448, 458, 459, 449), (449, 459, 460, 450), (450, 460, 461, 451), (451, 461, 453, 443), (452, 462, 464, 454), (454, 464, 465, 455), (455, 465, 466, 456), (456, 466, 467, 457), (457, 467, 468, 458), (458, 468, 469, 459), (459, 469, 470, 460), (460, 470, 471, 461), (461, 471, 463, 453), (462, 472, 474, 464), (464, 474, 475, 465), (465, 475, 476, 466), (466, 476, 477, 467), (467, 477, 478, 468), (468, 478, 479, 469), (469, 479, 480, 470), (470, 480, 481, 471), (471, 481, 473, 463), (472, 482, 484, 474), (474, 484, 485, 475), (475, 485, 486, 476), (476, 486, 487, 477), (477, 487, 488, 478), (478, 488, 489, 479), (479, 489, 490, 480), (480, 490, 491, 481), (481, 491, 483, 473), (482, 412, 414, 484), (484, 414, 415, 485), (485, 415, 416, 486), (486, 416, 417, 487), (487, 417, 418, 488), (488, 418, 419, 489), (489, 419, 420, 490), (490, 420, 421, 491), (491, 421, 413, 483), (142, 93, 101, 144), (144, 101, 100, 145), (145, 100, 99, 146), (146, 99, 98, 147), (147, 98, 97, 148), (148, 97, 96, 149), (149, 96, 95, 150), (150, 95, 94, 151), (151, 94, 92, 143), (312, 123, 131, 314), (314, 131, 130, 315), (315, 130, 129, 316), (316, 129, 128, 317), (317, 128, 127, 318), (318, 127, 126, 319), (319, 126, 125, 320), (320, 125, 124, 321), (321, 124, 122, 313), (102, 223, 231, 104), (104, 231, 230, 105), (105, 230, 229, 106), (106, 229, 228, 107), (107, 228, 227, 108), (108, 227, 226, 109), (109, 226, 225, 110), (110, 225, 224, 111), (111, 224, 222, 103), (112, 413, 421, 114), (114, 421, 420, 115), (115, 420, 419, 116), (116, 419, 418, 117), (117, 418, 417, 118), (118, 417, 416, 119), (119, 416, 415, 120), (120, 415, 414, 121), (121, 414, 412, 113), (232, 133, 141, 234), (234, 141, 140, 235), (235, 140, 139, 236), (236, 139, 138, 237), (237, 138, 137, 238), (238, 137, 136, 239), (239, 136, 135, 240), (240, 135, 134, 241), (241, 134, 132, 233), (402, 323, 331, 404), (404, 331, 330, 405), (405, 330, 329, 406), (406, 329, 328, 407), (407, 328, 327, 408), (408, 327, 326, 409), (409, 326, 325, 410), (410, 325, 324, 411), (411, 324, 322, 403), (52, 48, 88, 143, 92, 57, 58, 59, 60, 61, 62, 63, 56), (513, 515, 313, 122), (541, 422, 403, 525), (332, 526, 537, 342), (539, 482, 472, 542), (252, 543, 544, 262), (549, 442, 432, 551), (547, 452, 442, 549), (545, 462, 452, 547), (542, 472, 462, 545), (519, 412, 482, 539), (522, 579, 572, 584, 581, 525, 403, 322), (527, 212, 202, 536), (242, 538, 543, 252), (536, 202, 192, 534), (534, 192, 182, 532), (532, 182, 172, 530), (520, 152, 133, 523), (112, 114, 115, 116, 117, 118, 119, 120, 121, 113, 516, 517, 102, 104, 105, 106, 107, 108, 109, 110, 111, 103, 71, 73), (514, 142, 212, 527), (542, 545, 553, 499), (536, 534, 564, 562), (517, 516, 571, 570), (546, 544, 552, 493), (537, 526, 560, 563), (539, 542, 499, 500), (522, 521, 559, 505), (545, 547, 492, 553), (520, 523, 504, 558), (527, 536, 562, 561), (524, 540, 503, 507), (528, 531, 569, 556), (548, 546, 493, 495), (541, 525, 506, 502), (530, 529, 557, 568), (547, 549, 494, 492), (521, 528, 556, 559), (531, 533, 567, 569), (523, 578, 574, 577, 504), (92, 94, 95, 96, 97, 98, 99, 100, 101, 93, 512, 513, 122, 124, 125, 126, 127, 128, 129, 130, 131, 123, 87, 57), (506, 586, 587, 507), (502, 506, 507, 503), (500, 499, 498, 501), (496, 502, 503, 497), (494, 496, 497, 495), (492, 494, 495, 493), (553, 492, 493, 552), (499, 553, 552, 498), (555, 500, 501, 554), (557, 558, 559, 556), (561, 562, 563, 560), (562, 564, 565, 563), (564, 566, 567, 565), (566, 568, 569, 567), (568, 557, 556, 569), (558, 504, 505, 559), (571, 555, 554, 570), (511, 561, 560, 510), (516, 519, 555, 571), (543, 538, 501, 498), (515, 513, 509, 510), (544, 543, 498, 552), (518, 517, 570, 554), (535, 537, 563, 565), (513, 512, 508, 509), (514, 527, 561, 511), (551, 541, 502, 496), (534, 532, 566, 564), (512, 514, 511, 508), (519, 539, 500, 555), (526, 515, 510, 560), (540, 550, 497, 503), (538, 518, 554, 501), (533, 535, 565, 567), (525, 581, 583, 586, 506), (549, 551, 496, 494), (532, 530, 568, 566), (529, 520, 558, 557), (550, 548, 495, 497), (572, 13, 575, 579), (574, 47, 573, 578), (585, 25, 582, 580), (583, 11, 584, 581), (576, 575, 579, 522, 505), (577, 576, 505, 504), (584, 11, 10, 9, 8, 7, 6, 5, 4, 3, 2, 1, 0, 12, 23, 22, 21, 20, 19, 18, 17, 16, 15, 14, 13, 572), (573, 47, 46, 45, 44, 43, 42, 41, 40, 39, 38, 37, 36, 24, 35, 34, 33, 32, 31, 30, 29, 28, 27, 26, 25, 585), (587, 582, 580, 524, 507), (650, 653, 36, 37), (648, 650, 37, 38), (646, 648, 38, 39), (644, 646, 39, 40), (642, 644, 40, 41), (640, 642, 41, 42), (638, 640, 42, 43), (636, 638, 43, 44), (634, 636, 44, 45), (13, 14, 632, 633, 46, 47, 574, 577, 576, 575), (628, 631, 0, 1), (626, 628, 1, 2), (624, 626, 2, 3), (622, 624, 3, 4), (620, 622, 4, 5), (618, 620, 5, 6), (616, 618, 6, 7), (614, 616, 7, 8), (612, 614, 8, 9), (25, 26, 610, 611, 10, 11, 583, 586, 587, 582), (14, 15, 635, 632), (652, 631, 655, 609), (647, 649, 604, 602), (619, 621, 665, 667), (638, 636, 593, 595), (630, 653, 608, 654), (628, 626, 658, 656), (639, 641, 596, 594), (610, 613, 673, 675), (629, 630, 654, 657), (648, 646, 603, 605), (620, 618, 666, 664), (611, 610, 675, 674), (649, 651, 606, 604), (621, 623, 663, 665), (640, 638, 595, 597), (612, 611, 674, 672), (631, 628, 656, 655), (641, 643, 598, 596), (613, 615, 671, 673), (650, 648, 605, 607), (622, 620, 664, 662), (26, 27, 613, 610), (607, 605, 604, 606), (605, 603, 602, 604), (603, 601, 600, 602), (601, 599, 598, 600), (599, 597, 596, 598), (597, 595, 594, 596), (595, 593, 592, 594), (593, 591, 590, 592), (591, 589, 588, 590), (655, 656, 657, 654), (656, 658, 659, 657), (658, 660, 661, 659), (660, 662, 663, 661), (662, 664, 665, 663), (664, 666, 667, 665), (666, 668, 669, 667), (668, 670, 671, 669), (670, 672, 673, 671), (672, 674, 675, 673), (654, 608, 609, 655), (618, 616, 668, 666), (646, 644, 601, 603), (627, 629, 657, 659), (637, 639, 594, 592), (626, 624, 660, 658), (636, 634, 591, 593), (617, 619, 667, 669), (645, 647, 602, 600), (616, 614, 670, 668), (644, 642, 599, 601), (625, 627, 659, 661), (635, 637, 592, 590), (624, 622, 662, 660), (653, 650, 607, 608), (634, 633, 589, 591), (615, 617, 669, 671), (643, 645, 600, 598), (633, 632, 588, 589), (614, 612, 672, 670), (642, 640, 597, 599), (623, 625, 661, 663), (651, 652, 609, 606), (632, 635, 590, 588)])
me_plane_001.polygons.foreach_set('material_index', [0, 0, 0, 0, 0, 0, 0, 0, 0, 0, 0, 0, 0, 0, 0, 0, 0, 0, 0, 0, 0, 0, 0, 1, 1, 0, 1, 0, 0, 0, 0, 0, 0, 0, 0, 0, 0, 0, 0, 0, 0, 0, 0, 0, 0, 0, 0, 0, 0, 0, 0, 0, 0, 0, 0, 0, 0, 0, 0, 0, 0, 0, 0, 0, 0, 0, 0, 0, 0, 0, 0, 0, 0, 0, 0, 0, 0, 0, 0, 0, 0, 0, 0, 0, 0, 0, 0, 0, 0, 0, 0, 0, 0, 0, 0, 0, 0, 0, 0, 0, 0, 0, 0, 0, 0, 0, 0, 0, 0, 0, 0, 0, 0, 0, 0, 0, 0, 0, 0, 0, 0, 0, 0, 0, 0, 0, 0, 0, 0, 0, 0, 0, 0, 0, 0, 0, 0, 0, 0, 0, 0, 0, 0, 0, 0, 0, 0, 0, 0, 0, 0, 0, 0, 0, 0, 0, 0, 0, 0, 0, 0, 0, 0, 0, 0, 0, 0, 0, 0, 0, 0, 0, 0, 0, 0, 0, 0, 0, 0, 0, 0, 0, 0, 0, 0, 0, 0, 0, 0, 0, 0, 0, 0, 0, 0, 0, 0, 0, 0, 0, 0, 0, 0, 0, 0, 0, 0, 0, 0, 0, 0, 0, 0, 0, 0, 0, 0, 0, 0, 0, 0, 0, 0, 0, 0, 0, 0, 0, 0, 0, 0, 0, 0, 0, 0, 0, 0, 0, 0, 0, 0, 0, 0, 0, 0, 0, 0, 0, 0, 0, 0, 0, 0, 0, 0, 0, 0, 0, 0, 0, 0, 0, 0, 0, 0, 0, 0, 0, 0, 0, 0, 0, 0, 0, 0, 0, 0, 0, 0, 0, 0, 0, 0, 0, 0, 0, 0, 0, 0, 0, 0, 0, 0, 0, 0, 0, 0, 0, 0, 0, 0, 0, 0, 0, 0, 0, 0, 0, 0, 0, 0, 0, 0, 0, 0, 0, 0, 0, 0, 0, 0, 0, 0, 0, 0, 0, 0, 0, 0, 0, 0, 0, 0, 0, 0, 0, 0, 0, 0, 0, 0, 0, 0, 0, 0, 0, 0, 0, 0, 0, 0, 0, 0, 0, 0, 0, 0, 0, 0, 0, 0, 0, 0, 0, 0, 0, 0, 0, 0, 0, 0, 0, 0, 0, 0, 0, 0, 0, 0, 0, 0, 0, 0, 0, 0, 0, 0, 0, 0, 0, 0, 0, 0, 0, 0, 0, 0, 0, 0, 0, 0, 0, 0, 0, 0, 0, 0, 0, 0, 0, 0, 0, 0, 0, 0, 0, 0, 0, 0, 0, 0, 0, 0, 0, 0, 0, 0, 0, 0, 0, 0, 0, 0, 0, 0, 0, 0, 0, 0, 0, 0, 0, 0, 0, 0, 0, 0, 0, 0, 0, 0, 0, 0, 0, 0, 0, 0, 0, 0, 0, 0, 0, 0, 0, 0, 0, 0, 0, 0, 0, 0, 0, 0, 0, 0, 0, 0, 0, 0, 0, 0, 0, 0, 0, 0, 0, 0, 0, 0, 0, 0, 0, 0, 0, 0, 0, 0, 0, 0, 0, 0, 0, 0, 0, 0, 0, 0, 0, 0, 0, 0, 0, 0, 0, 0, 0, 0, 0, 0, 0, 0, 0, 0, 0, 0, 0, 0, 0, 0, 0, 0, 0, 0, 0, 0, 0, 0, 0, 0, 0, 0, 0, 0, 0, 0, 0, 0, 0, 0, 0, 0, 0, 0, 0, 0, 0, 0, 0, 0, 0, 0, 0, 0, 0, 0, 0, 0, 0, 0, 0, 0, 0, 0, 0, 0, 0, 0, 0, 0, 0, 0, 0, 0, 0, 0, 0, 0, 0, 0, 0, 0, 0, 0, 0, 0, 0, 0, 0, 0, 0, 0, 0, 0, 0, 0, 0, 0, 0, 0, 0, 0, 0, 0, 0, 0, 0])
_uv = me_plane_001.uv_layers.new(name='UVMap')
_uv.uv.foreach_set('vector', [0.391, 0.0, 0.391, 0.1157, 0.609, 0.1157, 0.609, 0.0, 0.1282, 0.6343, 0.1276, 0.6343, 0.1276, 0.75, 0.1282, 0.75, 0.1276, 0.5, 0.125, 0.5, 0.125, 0.6157, 0.1276, 0.6157, 0.375, 0.25, 0.3808, 0.25, 0.3808, 0.1343, 0.375, 0.1343, 0.3808, 0.25, 0.3821, 0.25, 0.3821, 0.1343, 0.3808, 0.1343, 0.3821, 0.25, 0.3834, 0.25, 0.3834, 0.1343, 0.3821, 0.1343, 0.3834, 0.25, 0.3848, 0.25, 0.3848, 0.1343, 0.3834, 0.1343, 0.3848, 0.25, 0.3863, 0.25, 0.3863, 0.1343, 0.3848, 0.1343, 0.3863, 0.25, 0.3878, 0.25, 0.3878, 0.1343, 0.3863, 0.1343, 0.3878, 0.25, 0.3894, 0.25, 0.3894, 0.1343, 0.3878, 0.1343, 0.3894, 0.25, 0.391, 0.25, 0.391, 0.1343, 0.3894, 0.1343, 0.391, 0.1343, 0.391, 0.25, 0.609, 0.25, 0.609, 0.1343, 0.8718, 0.6157, 0.8724, 0.6157, 0.8724, 0.5, 0.8718, 0.5, 0.8724, 0.75, 0.875, 0.75, 0.875, 0.6343, 0.8724, 0.6343, 0.625, 0.0, 0.6192, 0.0, 0.6192, 0.1157, 0.625, 0.1157, 0.6192, 0.0, 0.6179, 0.0, 0.6179, 0.1157, 0.6192, 0.1157, 0.6179, 0.0, 0.6166, 0.0, 0.6166, 0.1157, 0.6179, 0.1157, 0.6166, 0.0, 0.6152, 0.0, 0.6152, 0.1157, 0.6166, 0.1157, 0.6152, 0.0, 0.6137, 0.0, 0.6137, 0.1157, 0.6152, 0.1157, 0.6137, 0.0, 0.6122, 0.0, 0.6122, 0.1157, 0.6137, 0.1157, 0.6122, 0.0, 0.6106, 0.0, 0.6106, 0.1157, 0.6122, 0.1157, 0.6106, 0.0, 0.609, 0.0, 0.609, 0.1157, 0.6106, 0.1157, 0.609, 0.1343, 0.6106, 0.1343, 0.6106, 0.1157, 0.609, 0.1157, 0.4756, 1.0, 0.4756, 2.503e-06, -0.0001069, 2.503e-06, -0.0001065, 1.0, 0.5243, 1.0, 1.0, 1.0, 1.0, 2.742e-06, 0.5243, 2.503e-06, 0.9841, 0.00464, 0.9859, 0.004692, 0.9851, 0.008787, 0.4756, 2.503e-06, 0.4756, 1.0, 0.5243, 1.0, 0.5243, 2.503e-06, 0.0, 0.9861, 0.0, 0.9861, 0.0, 0.9876, 0.0, 0.9876, 0.0, 0.01393, 0.0, 0.01393, 0.0, 0.01243, 0.0, 0.01243, 0.9789, 1.0, 0.02113, 1.0, 0.02113, 1.0, 0.9789, 1.0, 0.9763, 0.01393, 0.9763, 0.9861, 0.9851, 0.9912, 0.9921, 0.9895, 0.9921, 0.0105, 0.9851, 0.008787, 0.0, 0.9861, 0.9763, 0.9861, 0.9851, 0.9912, 0.9821, 0.9954, 0.017, 0.9999, 0.017, 0.9999, 0.01304, 0.9997, 0.009389, 0.9993, 0.002063, 0.9988, 0.001187, 0.9945, 0.000536, 0.9923, 0.0001353, 0.99, 0.0, 0.9876, 0.9789, 1.0, 0.02113, 1.0, 0.02113, 1.0, 0.9789, 1.0, 0.9921, 0.0105, 0.9921, 0.009357, 0.9851, 0.008787, 0.9789, 1.0, 0.9789, 1.0, 0.983, 1.0, 0.983, 1.0, 0.9763, 0.01393, 0.0, 0.01393, 0.0, 0.01243, 0.0001353, 0.01, 0.0005361, 0.007672, 0.001187, 0.005523, 0.002063, 0.001213, 0.009389, 0.0006981, 0.01304, 0.0003153, 0.017, 7.959e-05, 0.017, 7.959e-05, 0.9821, 0.0046, 0.9851, 0.008787, 1.0, 0.007672, 1.0, 0.007672, 1.0, 0.01, 1.0, 0.01, 1.0, 0.005523, 1.0, 0.005523, 1.0, 0.007672, 1.0, 0.007672, 1.0, 0.0, 1.0, 0.0, 1.0, 0.005523, 1.0, 0.005523, 0.9906, 0.0, 0.9906, 0.0, 1.0, 0.0, 1.0, 0.0, 0.987, 0.0, 0.987, 0.0, 0.9906, 0.0, 0.9906, 0.0, 1.0, 0.005523, 1.0, 0.005523, 1.0, 0.007672, 1.0, 0.007672, 0.9821, 0.9954, 0.9841, 0.9954, 0.9851, 0.9912, 1.0, 0.01, 1.0, 0.01, 1.0, 0.01243, 1.0, 0.01243, 1.0, 0.007672, 1.0, 0.007672, 1.0, 0.01, 1.0, 0.01, 0.9906, 1.0, 0.9906, 1.0, 1.0, 1.0, 1.0, 1.0, 1.0, 1.0, 1.0, 1.0, 1.0, 0.9945, 1.0, 0.9945, 1.0, 0.9945, 1.0, 0.9945, 1.0, 0.9923, 1.0, 0.9923, 0.9789, 0.0, 0.02113, 0.0, 0.02113, 0.0, 0.9789, 0.0, 1.0, 0.9923, 1.0, 0.9923, 1.0, 0.99, 1.0, 0.99, 0.9821, 0.0046, 0.9841, 0.00464, 0.9851, 0.008787, 1.0, 0.9923, 1.0, 0.9923, 1.0, 0.99, 1.0, 0.99, 0.9919, 0.004672, 0.9921, 0.004645, 0.9851, 0.008787, 0.9859, 0.004692, 0.9876, 0.004735, 0.9851, 0.008787, 0.9876, 0.004735, 0.9891, 0.004755, 0.9851, 0.008787, 0.9891, 0.004755, 0.9903, 0.004746, 0.9851, 0.008787, 0.9903, 0.004746, 0.9912, 0.004713, 0.9851, 0.008787, 0.9912, 0.004713, 0.9919, 0.004672, 0.9851, 0.008787, 0.9921, 0.9895, 0.9921, 0.9906, 0.9851, 0.9912, 0.9763, 0.9861, 0.9763, 0.01393, 0.9851, 0.008787, 0.9921, 0.0105, 0.9921, 0.9895, 0.9851, 0.9912, 0.9921, 0.9952, 0.9922, 0.9954, 0.9851, 0.9912, 0.992, 0.9917, 0.9919, 0.9927, 0.9851, 0.9912, 0.9919, 0.9927, 0.9919, 0.9936, 0.9851, 0.9912, 0.9919, 0.9936, 0.992, 0.9943, 0.9851, 0.9912, 0.992, 0.9943, 0.992, 0.9949, 0.9851, 0.9912, 0.992, 0.9949, 0.9921, 0.9952, 0.9851, 0.9912, 0.9921, 0.9906, 0.992, 0.9917, 0.9851, 0.9912, 1.0, 0.99, 1.0, 0.99, 1.0, 0.9876, 1.0, 0.9876, 0.9841, 0.9954, 0.9859, 0.9953, 0.9851, 0.9912, 0.9859, 0.9953, 0.9876, 0.9953, 0.9851, 0.9912, 0.9876, 0.9953, 0.9891, 0.9952, 0.9851, 0.9912, 0.9891, 0.9952, 0.9903, 0.9953, 0.9851, 0.9912, 0.9903, 0.9953, 0.9912, 0.9953, 0.9851, 0.9912, 0.9912, 0.9953, 0.9919, 0.9953, 0.9851, 0.9912, 0.9919, 0.9953, 0.9921, 0.9954, 0.9851, 0.9912, 0.9921, 0.004753, 0.9922, 0.0046, 0.9851, 0.008787, 0.992, 0.005133, 0.9921, 0.004753, 0.9851, 0.008787, 0.992, 0.005701, 0.992, 0.005133, 0.9851, 0.008787, 0.9919, 0.006425, 0.992, 0.005701, 0.9851, 0.008787, 0.9919, 0.007286, 0.9919, 0.006425, 0.9851, 0.008787, 0.992, 0.00827, 0.9919, 0.007286, 0.9851, 0.008787, 0.9921, 0.009357, 0.992, 0.00827, 0.9851, 0.008787, 1.0, 0.01243, 1.0, 0.9876, 1.0, 0.9876, 1.0, 0.7625, 1.0, 0.7625, 1.0, 0.2382, 1.0, 0.2382, 1.0, 0.01243, 0.9789, 0.0, 0.9789, 0.0, 0.983, 0.0, 0.983, 0.0, 0.017, 7.959e-05, 0.017, 7.959e-05, 0.01304, 0.0003153, 0.01304, 0.0003153, 0.01304, 0.0003153, 0.01304, 0.0003153, 0.009389, 0.0006981, 0.009389, 0.0006981, 0.009389, 0.0006981, 0.009389, 0.0006981, 0.002063, 0.001213, 0.002063, 0.001213, 0.002063, 0.001213, 0.002063, 0.001213, 0.001187, 0.005523, 0.001187, 0.005523, 0.001187, 0.005523, 0.001187, 0.005523, 0.0005361, 0.007672, 0.000536, 0.007672, 0.000536, 0.007672, 0.0005361, 0.007672, 0.0001353, 0.01, 0.0001353, 0.01, 0.0001353, 0.01, 0.0001353, 0.01, 0.0, 0.01243, 0.0, 0.01243, 0.9763, 0.9861, 0.0, 0.9861, 0.0, 0.9876, 0.0001353, 0.99, 0.000536, 0.9923, 0.001187, 0.9945, 0.002063, 0.9988, 0.009389, 0.9993, 0.01304, 0.9997, 0.017, 0.9999, 0.017, 0.9999, 0.9821, 0.9954, 0.9851, 0.9912, 0.017, 0.9999, 0.017, 0.9999, 0.01304, 0.9997, 0.01304, 0.9997, 0.01304, 0.9997, 0.01304, 0.9997, 0.009389, 0.9993, 0.009389, 0.9993, 0.009389, 0.9993, 0.009389, 0.9993, 0.002063, 0.9988, 0.002063, 0.9988, 0.002063, 0.9988, 0.002063, 0.9988, 0.001187, 0.9945, 0.001187, 0.9945, 0.001187, 0.9945, 0.001187, 0.9945, 0.000536, 0.9923, 0.000536, 0.9923, 0.000536, 0.9923, 0.000536, 0.9923, 0.0001353, 0.99, 0.0001353, 0.99, 0.0001353, 0.99, 0.0001353, 0.99, 0.0, 0.9876, 0.0, 0.9876, 0.02113, 0.0, 0.9789, 0.0, 0.9789, 0.0, 0.02113, 0.0, 1.0, 0.01243, 1.0, 0.01, 1.0, 0.00998, 1.0, 0.01239, 1.0, 0.01239, 1.0, 0.00998, 1.0, 0.009914, 1.0, 0.0123, 1.0, 0.0123, 1.0, 0.009914, 1.0, 0.009806, 1.0, 0.01214, 1.0, 0.01214, 1.0, 0.009806, 1.0, 0.009659, 1.0, 0.01193, 1.0, 0.01193, 1.0, 0.009659, 0.9972, 0.009772, 0.9972, 0.01174, 0.9972, 0.01174, 0.9972, 0.009772, 0.996, 0.00968, 0.9961, 0.01147, 0.9961, 0.01147, 0.996, 0.00968, 0.9948, 0.009578, 0.9948, 0.01116, 0.9948, 0.01116, 0.9948, 0.009578, 0.9934, 0.009469, 0.9935, 0.01084, 0.9935, 0.01084, 0.9934, 0.009469, 0.9921, 0.009357, 0.9921, 0.0105, 1.0, 0.01, 1.0, 0.007672, 1.0, 0.007657, 1.0, 0.00998, 1.0, 0.00998, 1.0, 0.007657, 1.0, 0.007614, 1.0, 0.009914, 1.0, 0.009914, 1.0, 0.007614, 1.0, 0.007544, 1.0, 0.009806, 1.0, 0.009806, 1.0, 0.007544, 1.0, 0.007449, 1.0, 0.009659, 1.0, 0.009659, 1.0, 0.007449, 0.9971, 0.007885, 0.9972, 0.009772, 0.9972, 0.009772, 0.9971, 0.007885, 0.996, 0.007971, 0.996, 0.00968, 0.996, 0.00968, 0.996, 0.007971, 0.9947, 0.008065, 0.9948, 0.009578, 0.9948, 0.009578, 0.9947, 0.008065, 0.9934, 0.008166, 0.9934, 0.009469, 0.9934, 0.009469, 0.9934, 0.008166, 0.992, 0.00827, 0.9921, 0.009357, 1.0, 0.007672, 1.0, 0.005523, 1.0, 0.005523, 1.0, 0.007657, 1.0, 0.007657, 1.0, 0.005523, 1.0, 0.005515, 1.0, 0.007614, 1.0, 0.007614, 1.0, 0.005515, 1.0, 0.005505, 1.0, 0.007544, 1.0, 0.007544, 1.0, 0.005505, 1.0, 0.005492, 1.0, 0.007449, 1.0, 0.007449, 1.0, 0.005492, 0.9971, 0.006153, 0.9971, 0.007885, 0.9971, 0.007885, 0.9971, 0.006153, 0.996, 0.006404, 0.996, 0.007971, 0.996, 0.007971, 0.996, 0.006404, 0.9947, 0.006683, 0.9947, 0.008065, 0.9947, 0.008065, 0.9947, 0.006683, 0.9933, 0.00698, 0.9934, 0.008166, 0.9934, 0.008166, 0.9933, 0.00698, 0.9919, 0.007286, 0.992, 0.00827, 1.0, 0.005523, 1.0, 0.0, 1.0, 1.334e-05, 1.0, 0.005491, 1.0, 0.005491, 1.0, 1.334e-05, 1.0, 5.276e-05, 1.0, 0.005396, 1.0, 0.005396, 1.0, 5.276e-05, 1.0, 0.0001172, 1.0, 0.00524, 1.0, 0.00524, 1.0, 0.0001172, 1.0, 0.0002048, 1.0, 0.00503, 1.0, 0.00503, 1.0, 0.0002048, 1.0, 0.0003126, 1.0, 0.00477, 0.9971, 0.006153, 0.9971, 0.004635, 0.996, 0.005033, 0.996, 0.006404, 0.996, 0.006404, 0.996, 0.005033, 0.9947, 0.005473, 0.9947, 0.006683, 0.9947, 0.006683, 0.9947, 0.005473, 0.9933, 0.005942, 0.9933, 0.00698, 0.9933, 0.00698, 0.9933, 0.005942, 0.9919, 0.006425, 0.9919, 0.007286, 1.0, 0.0, 0.9906, 0.0, 0.9907, 0.0, 1.0, 0.0, 1.0, 0.0, 0.9907, 0.0, 0.9908, 0.0, 0.9999, 0.0, 0.9999, 0.0, 0.9908, 0.0, 0.9911, 0.0, 0.9998, 0.0, 0.9998, 0.0, 0.9911, 0.0, 0.9914, 0.0, 0.9997, 0.0, 0.9997, 0.0, 0.9914, 0.0, 0.9919, 0.0, 0.9995, 0.0, 0.9971, 0.004635, 0.9971, 0.003383, 0.996, 0.003898, 0.996, 0.005033, 0.996, 0.005033, 0.996, 0.003898, 0.9947, 0.004467, 0.9947, 0.005473, 0.9947, 0.005473, 0.9947, 0.004467, 0.9933, 0.005075, 0.9933, 0.005942, 0.9933, 0.005942, 0.9933, 0.005075, 0.992, 0.005701, 0.9919, 0.006425, 0.9906, 0.0, 0.987, 0.0, 0.987, 0.0, 0.9906, 0.0, 0.9906, 0.0, 0.987, 0.0, 0.9871, 0.0, 0.9906, 0.0, 0.9906, 0.0, 0.9871, 0.0, 0.9872, 0.0, 0.9906, 0.0, 0.9906, 0.0, 0.9872, 0.0, 0.9875, 0.0, 0.9907, 0.0, 0.9907, 0.0, 0.9875, 0.0, 0.9877, 0.0, 0.9906, 0.0, 0.9971, 0.003383, 0.9972, 0.002441, 0.996, 0.003039, 0.996, 0.003898, 0.996, 0.003898, 0.996, 0.003039, 0.9948, 0.003701, 0.9947, 0.004467, 0.9947, 0.004467, 0.9948, 0.003701, 0.9934, 0.004406, 0.9933, 0.005075, 0.9933, 0.005075, 0.9934, 0.004406, 0.992, 0.005133, 0.992, 0.005701, 0.987, 0.0, 0.983, 0.0, 0.983, 0.0, 0.987, 0.0, 0.987, 0.0, 0.983, 0.0, 0.9832, 0.0, 0.987, 0.0, 0.987, 0.0, 0.9832, 0.0, 0.9834, 0.0, 0.9871, 0.0, 0.9871, 0.0, 0.9834, 0.0, 0.9837, 0.0, 0.9872, 0.0, 0.9872, 0.0, 0.9837, 0.0, 0.9841, 0.0, 0.987, 0.0, 0.9972, 0.002441, 0.9972, 0.001851, 0.9961, 0.002496, 0.996, 0.003039, 0.996, 0.003039, 0.9961, 0.002496, 0.9948, 0.003209, 0.9948, 0.003701, 0.9948, 0.003701, 0.9948, 0.003209, 0.9935, 0.003969, 0.9934, 0.004406, 0.9934, 0.004406, 0.9935, 0.003969, 0.9921, 0.004753, 0.992, 0.005133, 0.983, 0.0, 0.9789, 0.0, 0.9789, 0.0, 0.983, 0.0, 0.983, 0.0, 0.9789, 0.0, 0.9791, 0.0, 0.9831, 0.0, 0.9831, 0.0, 0.9791, 0.0, 0.9794, 0.0, 0.9832, 0.0, 0.9832, 0.0, 0.9794, 0.0, 0.9798, 0.0, 0.9834, 0.0, 0.9834, 0.0, 0.9798, 0.0, 0.9803, 0.0, 0.983, 0.0, 0.9972, 0.001851, 0.9972, 0.001643, 0.9961, 0.0023, 0.9961, 0.002496, 0.9961, 0.002496, 0.9961, 0.0023, 0.9949, 0.003027, 0.9948, 0.003209, 0.9948, 0.003209, 0.9949, 0.003027, 0.9935, 0.003801, 0.9935, 0.003969, 0.9935, 0.003969, 0.9935, 0.003801, 0.9922, 0.0046, 0.9921, 0.004753, 0.9789, 1.0, 0.983, 1.0, 0.983, 1.0, 0.9789, 1.0, 0.9789, 1.0, 0.983, 1.0, 0.9831, 1.0, 0.9791, 1.0, 0.9791, 1.0, 0.9831, 1.0, 0.9833, 1.0, 0.9794, 1.0, 0.9794, 1.0, 0.9833, 1.0, 0.9836, 1.0, 0.9797, 1.0, 0.9797, 1.0, 0.9836, 1.0, 0.9834, 0.9983, 0.98, 0.9984, 0.98, 0.9984, 0.9834, 0.9983, 0.9835, 0.9977, 0.9805, 0.9977, 0.9805, 0.9977, 0.9835, 0.9977, 0.9837, 0.9969, 0.981, 0.997, 0.981, 0.997, 0.9837, 0.9969, 0.9839, 0.9962, 0.9816, 0.9962, 0.9816, 0.9962, 0.9839, 0.9962, 0.9841, 0.9954, 0.9821, 0.9954, 0.983, 1.0, 0.987, 1.0, 0.987, 1.0, 0.983, 1.0, 0.983, 1.0, 0.987, 1.0, 0.9871, 1.0, 0.9831, 1.0, 0.9831, 1.0, 0.9871, 1.0, 0.9872, 1.0, 0.9833, 1.0, 0.9833, 1.0, 0.9872, 1.0, 0.9873, 1.0, 0.9836, 1.0, 0.9836, 1.0, 0.9873, 1.0, 0.9866, 0.9983, 0.9834, 0.9983, 0.9834, 0.9983, 0.9866, 0.9983, 0.9865, 0.9977, 0.9835, 0.9977, 0.9835, 0.9977, 0.9865, 0.9977, 0.9863, 0.9969, 0.9837, 0.9969, 0.9837, 0.9969, 0.9863, 0.9969, 0.9861, 0.9961, 0.9839, 0.9962, 0.9839, 0.9962, 0.9861, 0.9961, 0.9859, 0.9953, 0.9841, 0.9954, 0.987, 1.0, 0.9906, 1.0, 0.9906, 1.0, 0.987, 1.0, 0.987, 1.0, 0.9906, 1.0, 0.9906, 1.0, 0.9871, 1.0, 0.9871, 1.0, 0.9906, 1.0, 0.9906, 1.0, 0.9872, 1.0, 0.9872, 1.0, 0.9906, 1.0, 0.9907, 1.0, 0.9873, 1.0, 0.9873, 1.0, 0.9907, 1.0, 0.9895, 0.9983, 0.9866, 0.9983, 0.9866, 0.9983, 0.9895, 0.9983, 0.9891, 0.9976, 0.9865, 0.9977, 0.9865, 0.9977, 0.9891, 0.9976, 0.9886, 0.9969, 0.9863, 0.9969, 0.9863, 0.9969, 0.9886, 0.9969, 0.9881, 0.9961, 0.9861, 0.9961, 0.9861, 0.9961, 0.9881, 0.9961, 0.9876, 0.9953, 0.9859, 0.9953, 0.9906, 1.0, 1.0, 1.0, 1.0, 1.0, 0.9907, 1.0, 0.9907, 1.0, 1.0, 1.0, 0.9999, 1.0, 0.9908, 1.0, 0.9908, 1.0, 0.9999, 1.0, 0.9998, 1.0, 0.9911, 1.0, 0.9911, 1.0, 0.9998, 1.0, 0.9997, 1.0, 0.9914, 1.0, 0.9914, 1.0, 0.9997, 1.0, 0.9995, 1.0, 0.9919, 1.0, 0.9895, 0.9983, 0.9921, 0.9983, 0.9914, 0.9976, 0.9891, 0.9976, 0.9891, 0.9976, 0.9914, 0.9976, 0.9907, 0.9969, 0.9886, 0.9969, 0.9886, 0.9969, 0.9907, 0.9969, 0.9899, 0.9961, 0.9881, 0.9961, 0.9881, 0.9961, 0.9899, 0.9961, 0.9891, 0.9952, 0.9876, 0.9953, 1.0, 1.0, 1.0, 0.9945, 1.0, 0.9945, 1.0, 1.0, 1.0, 1.0, 1.0, 0.9945, 1.0, 0.9946, 1.0, 0.9999, 1.0, 0.9999, 1.0, 0.9946, 1.0, 0.9948, 1.0, 0.9999, 1.0, 0.9999, 1.0, 0.9948, 1.0, 0.995, 1.0, 0.9998, 1.0, 0.9998, 1.0, 0.995, 1.0, 0.9952, 1.0, 0.9997, 0.9921, 0.9983, 0.9942, 0.9983, 0.9934, 0.9976, 0.9914, 0.9976, 0.9914, 0.9976, 0.9934, 0.9976, 0.9924, 0.9969, 0.9907, 0.9969, 0.9907, 0.9969, 0.9924, 0.9969, 0.9914, 0.9961, 0.9899, 0.9961, 0.9899, 0.9961, 0.9914, 0.9961, 0.9903, 0.9953, 0.9891, 0.9952, 1.0, 0.9945, 1.0, 0.9923, 1.0, 0.9923, 1.0, 0.9945, 1.0, 0.9945, 1.0, 0.9923, 1.0, 0.9924, 1.0, 0.9945, 1.0, 0.9945, 1.0, 0.9924, 1.0, 0.9925, 1.0, 0.9945, 1.0, 0.9945, 1.0, 0.9925, 1.0, 0.9926, 1.0, 0.9945, 1.0, 0.9945, 1.0, 0.9926, 1.0, 0.9928, 1.0, 0.9945, 0.9942, 0.9983, 0.9958, 0.9983, 0.9948, 0.9976, 0.9934, 0.9976, 0.9934, 0.9976, 0.9948, 0.9976, 0.9937, 0.9969, 0.9924, 0.9969, 0.9924, 0.9969, 0.9937, 0.9969, 0.9925, 0.9961, 0.9914, 0.9961, 0.9914, 0.9961, 0.9925, 0.9961, 0.9912, 0.9953, 0.9903, 0.9953, 1.0, 0.9923, 1.0, 0.99, 1.0, 0.99, 1.0, 0.9923, 1.0, 0.9923, 1.0, 0.99, 1.0, 0.9901, 1.0, 0.9924, 1.0, 0.9924, 1.0, 0.9901, 1.0, 0.9902, 1.0, 0.9924, 1.0, 0.9924, 1.0, 0.9902, 1.0, 0.9904, 1.0, 0.9925, 1.0, 0.9925, 1.0, 0.9904, 1.0, 0.9907, 1.0, 0.9923, 0.9958, 0.9983, 0.9968, 0.9983, 0.9957, 0.9977, 0.9948, 0.9976, 0.9948, 0.9976, 0.9957, 0.9977, 0.9945, 0.9969, 0.9937, 0.9969, 0.9937, 0.9969, 0.9945, 0.9969, 0.9932, 0.9961, 0.9925, 0.9961, 0.9925, 0.9961, 0.9932, 0.9961, 0.9919, 0.9953, 0.9912, 0.9953, 1.0, 0.99, 1.0, 0.9876, 1.0, 0.9876, 1.0, 0.99, 1.0, 0.99, 1.0, 0.9876, 1.0, 0.9877, 1.0, 0.9901, 1.0, 0.9901, 1.0, 0.9877, 1.0, 0.9879, 1.0, 0.9901, 1.0, 0.9901, 1.0, 0.9879, 1.0, 0.9881, 1.0, 0.9903, 1.0, 0.9903, 1.0, 0.9881, 1.0, 0.9884, 1.0, 0.99, 0.9968, 0.9983, 0.9972, 0.9983, 0.9961, 0.9977, 0.9957, 0.9977, 0.9957, 0.9977, 0.9961, 0.9977, 0.9948, 0.9969, 0.9945, 0.9969, 0.9945, 0.9969, 0.9948, 0.9969, 0.9935, 0.9962, 0.9932, 0.9961, 0.9932, 0.9961, 0.9935, 0.9962, 0.9921, 0.9954, 0.9919, 0.9953, 0.9789, 0.0, 0.983, 0.0, 0.983, 0.0, 0.9789, 0.0, 0.9789, 0.0, 0.983, 0.0, 0.9831, 0.0, 0.9791, 0.0, 0.9791, 0.0, 0.9831, 0.0, 0.9833, 0.0, 0.9794, 0.0, 0.9794, 0.0, 0.9833, 0.0, 0.9836, 0.0, 0.9797, 0.0, 0.9797, 0.0, 0.9836, 0.0, 0.9834, 0.001657, 0.98, 0.001643, 0.98, 0.001643, 0.9834, 0.001657, 0.9835, 0.00232, 0.9805, 0.0023, 0.9805, 0.0023, 0.9835, 0.00232, 0.9837, 0.003053, 0.981, 0.003027, 0.981, 0.003027, 0.9837, 0.003053, 0.9839, 0.003834, 0.9816, 0.003801, 0.9816, 0.003801, 0.9839, 0.003834, 0.9841, 0.00464, 0.9821, 0.0046, 0.983, 0.0, 0.987, 0.0, 0.987, 0.0, 0.983, 0.0, 0.983, 0.0, 0.987, 0.0, 0.9871, 0.0, 0.9831, 0.0, 0.9831, 0.0, 0.9871, 0.0, 0.9872, 0.0, 0.9833, 0.0, 0.9833, 0.0, 0.9872, 0.0, 0.9873, 0.0, 0.9836, 0.0, 0.9836, 0.0, 0.9873, 0.0, 0.9866, 0.001676, 0.9834, 0.001657, 0.9834, 0.001657, 0.9866, 0.001676, 0.9865, 0.002346, 0.9835, 0.00232, 0.9835, 0.00232, 0.9865, 0.002346, 0.9863, 0.003087, 0.9837, 0.003053, 0.9837, 0.003053, 0.9863, 0.003087, 0.9861, 0.003877, 0.9839, 0.003834, 0.9839, 0.003834, 0.9861, 0.003877, 0.9859, 0.004692, 0.9841, 0.00464, 0.987, 0.0, 0.9906, 0.0, 0.9906, 0.0, 0.987, 0.0, 0.987, 0.0, 0.9906, 0.0, 0.9906, 0.0, 0.9871, 0.0, 0.9871, 0.0, 0.9906, 0.0, 0.9906, 0.0, 0.9872, 0.0, 0.9872, 0.0, 0.9906, 0.0, 0.9907, 0.0, 0.9873, 0.0, 0.9873, 0.0, 0.9907, 0.0, 0.9895, 0.001691, 0.9866, 0.001676, 0.9866, 0.001676, 0.9895, 0.001691, 0.9891, 0.002368, 0.9865, 0.002346, 0.9865, 0.002346, 0.9891, 0.002368, 0.9886, 0.003116, 0.9863, 0.003087, 0.9863, 0.003087, 0.9886, 0.003116, 0.9881, 0.003913, 0.9861, 0.003877, 0.9861, 0.003877, 0.9881, 0.003913, 0.9876, 0.004735, 0.9859, 0.004692, 0.9906, 0.0, 1.0, 0.0, 1.0, 0.0, 0.9907, 0.0, 0.9907, 0.0, 1.0, 0.0, 0.9999, 0.0, 0.9908, 0.0, 0.9908, 0.0, 0.9999, 0.0, 0.9998, 0.0, 0.9911, 0.0, 0.9911, 0.0, 0.9998, 0.0, 0.9997, 0.0, 0.9914, 0.0, 0.9914, 0.0, 0.9997, 0.0, 0.9995, 0.0, 0.9919, 0.0, 0.9895, 0.001691, 0.9921, 0.001699, 0.9914, 0.002377, 0.9891, 0.002368, 0.9891, 0.002368, 0.9914, 0.002377, 0.9907, 0.003129, 0.9886, 0.003116, 0.9886, 0.003116, 0.9907, 0.003129, 0.9899, 0.003929, 0.9881, 0.003913, 0.9881, 0.003913, 0.9899, 0.003929, 0.9891, 0.004755, 0.9876, 0.004735, 1.0, 0.0, 1.0, 0.005523, 1.0, 0.005491, 1.0, 0.0, 1.0, 0.0, 1.0, 0.005491, 1.0, 0.005396, 1.0, 5.279e-05, 1.0, 5.279e-05, 1.0, 0.005396, 1.0, 0.00524, 1.0, 0.0001173, 1.0, 0.0001173, 1.0, 0.00524, 1.0, 0.00503, 1.0, 0.0002048, 1.0, 0.0002048, 1.0, 0.00503, 1.0, 0.00477, 1.0, 0.0003127, 0.9921, 0.001699, 0.9942, 0.001695, 0.9934, 0.002373, 0.9914, 0.002377, 0.9914, 0.002377, 0.9934, 0.002373, 0.9924, 0.003122, 0.9907, 0.003129, 0.9907, 0.003129, 0.9924, 0.003122, 0.9914, 0.003921, 0.9899, 0.003929, 0.9899, 0.003929, 0.9914, 0.003921, 0.9903, 0.004746, 0.9891, 0.004755, 1.0, 0.005523, 1.0, 0.007672, 1.0, 0.007652, 1.0, 0.005523, 1.0, 0.005523, 1.0, 0.007652, 1.0, 0.007594, 1.0, 0.005515, 1.0, 0.005515, 1.0, 0.007594, 1.0, 0.0075, 1.0, 0.005505, 1.0, 0.005505, 1.0, 0.0075, 1.0, 0.007371, 1.0, 0.005492, 1.0, 0.005492, 1.0, 0.007371, 1.0, 0.007213, 1.0, 0.005523, 0.9942, 0.001695, 0.9958, 0.001683, 0.9948, 0.002356, 0.9934, 0.002373, 0.9934, 0.002373, 0.9948, 0.002356, 0.9937, 0.003101, 0.9924, 0.003122, 0.9924, 0.003122, 0.9937, 0.003101, 0.9925, 0.003894, 0.9914, 0.003921, 0.9914, 0.003921, 0.9925, 0.003894, 0.9912, 0.004713, 0.9903, 0.004746, 1.0, 0.007672, 1.0, 0.01, 1.0, 0.009975, 1.0, 0.007662, 1.0, 0.007662, 1.0, 0.009975, 1.0, 0.009891, 1.0, 0.007634, 1.0, 0.007634, 1.0, 0.009891, 1.0, 0.009754, 1.0, 0.007588, 1.0, 0.007588, 1.0, 0.009754, 1.0, 0.009569, 1.0, 0.007526, 1.0, 0.007526, 1.0, 0.009569, 1.0, 0.00934, 1.0, 0.007672, 0.9958, 0.001683, 0.9968, 0.001669, 0.9957, 0.002336, 0.9948, 0.002356, 0.9948, 0.002356, 0.9957, 0.002336, 0.9945, 0.003074, 0.9937, 0.003101, 0.9937, 0.003101, 0.9945, 0.003074, 0.9932, 0.003861, 0.9925, 0.003894, 0.9925, 0.003894, 0.9932, 0.003861, 0.9919, 0.004672, 0.9912, 0.004713, 1.0, 0.01, 1.0, 0.01243, 1.0, 0.01239, 1.0, 0.009986, 1.0, 0.009986, 1.0, 0.01239, 1.0, 0.01228, 1.0, 0.009937, 1.0, 0.009937, 1.0, 0.01228, 1.0, 0.01211, 1.0, 0.009858, 1.0, 0.009858, 1.0, 0.01211, 1.0, 0.01188, 1.0, 0.009749, 1.0, 0.009749, 1.0, 0.01188, 1.0, 0.01158, 1.0, 0.01, 0.9968, 0.001669, 0.9972, 0.001659, 0.9961, 0.002322, 0.9957, 0.002336, 0.9957, 0.002336, 0.9961, 0.002322, 0.9948, 0.003056, 0.9945, 0.003074, 0.9945, 0.003074, 0.9948, 0.003056, 0.9935, 0.003838, 0.9932, 0.003861, 0.9932, 0.003861, 0.9935, 0.003838, 0.9921, 0.004645, 0.9919, 0.004672, 1.0, 0.9876, 1.0, 0.99, 1.0, 0.99, 1.0, 0.9876, 1.0, 0.9876, 1.0, 0.99, 1.0, 0.9901, 1.0, 0.9877, 1.0, 0.9877, 1.0, 0.9901, 1.0, 0.9902, 1.0, 0.9879, 1.0, 0.9879, 1.0, 0.9902, 1.0, 0.9903, 1.0, 0.9881, 1.0, 0.9881, 1.0, 0.9903, 0.9972, 0.9902, 0.9972, 0.9883, 0.9972, 0.9883, 0.9972, 0.9902, 0.996, 0.9903, 0.9961, 0.9885, 0.9961, 0.9885, 0.996, 0.9903, 0.9948, 0.9904, 0.9948, 0.9888, 0.9948, 0.9888, 0.9948, 0.9904, 0.9934, 0.9905, 0.9935, 0.9892, 0.9935, 0.9892, 0.9934, 0.9905, 0.9921, 0.9906, 0.9921, 0.9895, 1.0, 0.99, 1.0, 0.9923, 1.0, 0.9923, 1.0, 0.99, 1.0, 0.99, 1.0, 0.9923, 1.0, 0.9924, 1.0, 0.9901, 1.0, 0.9901, 1.0, 0.9924, 1.0, 0.9925, 1.0, 0.9902, 1.0, 0.9902, 1.0, 0.9925, 1.0, 0.9926, 1.0, 0.9903, 1.0, 0.9903, 1.0, 0.9926, 0.9971, 0.9921, 0.9972, 0.9902, 0.9972, 0.9902, 0.9971, 0.9921, 0.996, 0.992, 0.996, 0.9903, 0.996, 0.9903, 0.996, 0.992, 0.9947, 0.9919, 0.9948, 0.9904, 0.9948, 0.9904, 0.9947, 0.9919, 0.9934, 0.9918, 0.9934, 0.9905, 0.9934, 0.9905, 0.9934, 0.9918, 0.992, 0.9917, 0.9921, 0.9906, 1.0, 0.9923, 1.0, 0.9945, 1.0, 0.9945, 1.0, 0.9923, 1.0, 0.9923, 1.0, 0.9945, 1.0, 0.9945, 1.0, 0.9924, 1.0, 0.9924, 1.0, 0.9945, 1.0, 0.9945, 1.0, 0.9925, 1.0, 0.9925, 1.0, 0.9945, 1.0, 0.9945, 1.0, 0.9926, 1.0, 0.9926, 1.0, 0.9945, 0.9971, 0.9938, 0.9971, 0.9921, 0.9971, 0.9921, 0.9971, 0.9938, 0.996, 0.9936, 0.996, 0.992, 0.996, 0.992, 0.996, 0.9936, 0.9947, 0.9933, 0.9947, 0.9919, 0.9947, 0.9919, 0.9947, 0.9933, 0.9933, 0.993, 0.9934, 0.9918, 0.9934, 0.9918, 0.9933, 0.993, 0.9919, 0.9927, 0.992, 0.9917, 1.0, 0.9945, 1.0, 1.0, 1.0, 1.0, 1.0, 0.9945, 1.0, 0.9945, 1.0, 1.0, 1.0, 0.9999, 1.0, 0.9946, 1.0, 0.9946, 1.0, 0.9999, 1.0, 0.9999, 1.0, 0.9948, 1.0, 0.9948, 1.0, 0.9999, 1.0, 0.9998, 1.0, 0.995, 1.0, 0.995, 1.0, 0.9998, 1.0, 0.9997, 1.0, 0.9952, 0.9971, 0.9938, 0.9971, 0.9954, 0.996, 0.995, 0.996, 0.9936, 0.996, 0.9936, 0.996, 0.995, 0.9947, 0.9945, 0.9947, 0.9933, 0.9947, 0.9933, 0.9947, 0.9945, 0.9933, 0.9941, 0.9933, 0.993, 0.9933, 0.993, 0.9933, 0.9941, 0.9919, 0.9936, 0.9919, 0.9927, 1.0, 1.0, 0.9906, 1.0, 0.9907, 1.0, 1.0, 1.0, 1.0, 1.0, 0.9907, 1.0, 0.9908, 1.0, 0.9999, 1.0, 0.9999, 1.0, 0.9908, 1.0, 0.9911, 1.0, 0.9998, 1.0, 0.9998, 1.0, 0.9911, 1.0, 0.9914, 1.0, 0.9997, 1.0, 0.9997, 1.0, 0.9914, 1.0, 0.9919, 1.0, 0.9995, 1.0, 0.9971, 0.9954, 0.9971, 0.9966, 0.996, 0.9961, 0.996, 0.995, 0.996, 0.995, 0.996, 0.9961, 0.9947, 0.9955, 0.9947, 0.9945, 0.9947, 0.9945, 0.9947, 0.9955, 0.9933, 0.9949, 0.9933, 0.9941, 0.9933, 0.9941, 0.9933, 0.9949, 0.992, 0.9943, 0.9919, 0.9936, 0.9906, 1.0, 0.987, 1.0, 0.987, 1.0, 0.9906, 1.0, 0.9906, 1.0, 0.987, 1.0, 0.9871, 1.0, 0.9906, 1.0, 0.9906, 1.0, 0.9871, 1.0, 0.9872, 1.0, 0.9906, 1.0, 0.9906, 1.0, 0.9872, 1.0, 0.9875, 1.0, 0.9907, 1.0, 0.9907, 1.0, 0.9875, 1.0, 0.9877, 1.0, 0.9906, 1.0, 0.9971, 0.9966, 0.9972, 0.9976, 0.996, 0.997, 0.996, 0.9961, 0.996, 0.9961, 0.996, 0.997, 0.9948, 0.9963, 0.9947, 0.9955, 0.9947, 0.9955, 0.9948, 0.9963, 0.9934, 0.9956, 0.9933, 0.9949, 0.9933, 0.9949, 0.9934, 0.9956, 0.992, 0.9949, 0.992, 0.9943, 0.987, 1.0, 0.983, 1.0, 0.983, 1.0, 0.987, 1.0, 0.987, 1.0, 0.983, 1.0, 0.9832, 1.0, 0.987, 1.0, 0.987, 1.0, 0.9832, 1.0, 0.9834, 1.0, 0.9871, 1.0, 0.9871, 1.0, 0.9834, 1.0, 0.9837, 1.0, 0.9872, 1.0, 0.9872, 1.0, 0.9837, 1.0, 0.9841, 1.0, 0.987, 1.0, 0.9972, 0.9976, 0.9972, 0.9981, 0.9961, 0.9975, 0.996, 0.997, 0.996, 0.997, 0.9961, 0.9975, 0.9948, 0.9968, 0.9948, 0.9963, 0.9948, 0.9963, 0.9948, 0.9968, 0.9935, 0.996, 0.9934, 0.9956, 0.9934, 0.9956, 0.9935, 0.996, 0.9921, 0.9952, 0.992, 0.9949, 0.983, 1.0, 0.9789, 1.0, 0.9789, 1.0, 0.983, 1.0, 0.983, 1.0, 0.9789, 1.0, 0.9791, 1.0, 0.9831, 1.0, 0.9831, 1.0, 0.9791, 1.0, 0.9794, 1.0, 0.9832, 1.0, 0.9832, 1.0, 0.9794, 1.0, 0.9798, 1.0, 0.9834, 1.0, 0.9834, 1.0, 0.9798, 1.0, 0.9803, 1.0, 0.983, 1.0, 0.9972, 0.9981, 0.9972, 0.9984, 0.9961, 0.9977, 0.9961, 0.9975, 0.9961, 0.9975, 0.9961, 0.9977, 0.9949, 0.997, 0.9948, 0.9968, 0.9948, 0.9968, 0.9949, 0.997, 0.9935, 0.9962, 0.9935, 0.996, 0.9935, 0.996, 0.9935, 0.9962, 0.9922, 0.9954, 0.9921, 0.9952, 0.9789, 0.0, 0.02113, 0.0, 0.02106, 4.013e-07, 0.9789, 0.0, 0.9789, 0.0, 0.02106, 4.013e-07, 0.02088, 1.601e-06, 0.9791, 0.0, 0.9791, 0.0, 0.02088, 1.601e-06, 0.02057, 3.553e-06, 0.9793, 0.0, 0.9793, 0.0, 0.02057, 3.553e-06, 0.02016, 6.206e-06, 0.9796, 0.0, 0.9796, 0.0, 0.02016, 6.206e-06, 0.01965, 2.844e-05, 0.98, 0.001643, 0.98, 0.001643, 0.01965, 2.844e-05, 0.01907, 3.979e-05, 0.9805, 0.0023, 0.9805, 0.0023, 0.01907, 3.979e-05, 0.01841, 5.237e-05, 0.981, 0.003027, 0.981, 0.003027, 0.01841, 5.237e-05, 0.01772, 6.576e-05, 0.9816, 0.003801, 0.9816, 0.003801, 0.01772, 6.576e-05, 0.017, 7.959e-05, 0.9821, 0.0046, 0.9821, 0.0046, 0.017, 7.959e-05, 0.01772, 6.576e-05, 0.9816, 0.003801, 0.9816, 0.003801, 0.01772, 6.576e-05, 0.01841, 5.237e-05, 0.981, 0.003027, 0.981, 0.003027, 0.01841, 5.237e-05, 0.01907, 3.98e-05, 0.9805, 0.0023, 0.9805, 0.0023, 0.01907, 3.98e-05, 0.01965, 2.844e-05, 0.98, 0.001643, 0.98, 0.001643, 0.01965, 2.844e-05, 0.02016, 6.206e-06, 0.9797, 0.0, 0.9797, 0.0, 0.02016, 6.206e-06, 0.02057, 3.553e-06, 0.9794, 0.0, 0.9794, 0.0, 0.02057, 3.553e-06, 0.02088, 1.601e-06, 0.9791, 0.0, 0.9791, 0.0, 0.02088, 1.601e-06, 0.02106, 4.016e-07, 0.9789, 0.0, 0.9789, 0.0, 0.02106, 4.016e-07, 0.02113, 0.0, 0.9789, 0.0, 0.02113, 1.0, 0.9789, 1.0, 0.9789, 1.0, 0.02106, 1.0, 0.02106, 1.0, 0.9789, 1.0, 0.9791, 1.0, 0.02088, 1.0, 0.02088, 1.0, 0.9791, 1.0, 0.9794, 1.0, 0.02057, 1.0, 0.02057, 1.0, 0.9794, 1.0, 0.9797, 1.0, 0.02016, 1.0, 0.02016, 1.0, 0.9797, 1.0, 0.98, 0.9984, 0.01965, 1.0, 0.01965, 1.0, 0.98, 0.9984, 0.9805, 0.9977, 0.01907, 1.0, 0.01907, 1.0, 0.9805, 0.9977, 0.981, 0.997, 0.01841, 0.9999, 0.01841, 0.9999, 0.981, 0.997, 0.9816, 0.9962, 0.01772, 0.9999, 0.01772, 0.9999, 0.9816, 0.9962, 0.9821, 0.9954, 0.017, 0.9999, 0.017, 0.9999, 0.9821, 0.9954, 0.9816, 0.9962, 0.01772, 0.9999, 0.01772, 0.9999, 0.9816, 0.9962, 0.981, 0.997, 0.01841, 0.9999, 0.01841, 0.9999, 0.981, 0.997, 0.9805, 0.9977, 0.01907, 1.0, 0.01907, 1.0, 0.9805, 0.9977, 0.98, 0.9984, 0.01965, 1.0, 0.01965, 1.0, 0.98, 0.9984, 0.9796, 1.0, 0.02016, 1.0, 0.02016, 1.0, 0.9796, 1.0, 0.9793, 1.0, 0.02057, 1.0, 0.02057, 1.0, 0.9793, 1.0, 0.9791, 1.0, 0.02088, 1.0, 0.02088, 1.0, 0.9791, 1.0, 0.9789, 1.0, 0.02106, 1.0, 0.02106, 1.0, 0.9789, 1.0, 0.9789, 1.0, 0.02113, 1.0, 1.0, 0.9876, 1.0, 0.01243, 1.0, 0.01239, 1.0, 0.9876, 1.0, 0.9876, 1.0, 0.01239, 1.0, 0.0123, 1.0, 0.9877, 1.0, 0.9877, 1.0, 0.0123, 1.0, 0.01214, 1.0, 0.9878, 1.0, 0.9878, 1.0, 0.01214, 1.0, 0.01193, 1.0, 0.988, 1.0, 0.988, 1.0, 0.01193, 0.9972, 0.01174, 0.9972, 0.9883, 0.9972, 0.9883, 0.9972, 0.01174, 0.9961, 0.01147, 0.9961, 0.9885, 0.9961, 0.9885, 0.9961, 0.01147, 0.9948, 0.01116, 0.9948, 0.9888, 0.9948, 0.9888, 0.9948, 0.01116, 0.9935, 0.01084, 0.9935, 0.9892, 0.9935, 0.9892, 0.9935, 0.01084, 0.9921, 0.0105, 0.9921, 0.9895, 0.9921, 0.9895, 0.9921, 0.0105, 0.9935, 0.01084, 0.9935, 0.9892, 0.9935, 0.9892, 0.9935, 0.01084, 0.9948, 0.01116, 0.9948, 0.9888, 0.9948, 0.9888, 0.9948, 0.01116, 0.9961, 0.01147, 0.9961, 0.9885, 0.9961, 0.9885, 0.9961, 0.01147, 0.9972, 0.01174, 0.9972, 0.9883, 0.9972, 0.9883, 0.9972, 0.01174, 1.0, 0.01198, 1.0, 0.9881, 1.0, 0.9881, 1.0, 0.01198, 1.0, 0.01217, 1.0, 0.9879, 1.0, 0.9879, 1.0, 0.01217, 1.0, 0.01231, 1.0, 0.9877, 1.0, 0.9877, 1.0, 0.01231, 1.0, 0.0124, 1.0, 0.9876, 1.0, 0.9876, 1.0, 0.0124, 1.0, 0.01243, 1.0, 0.9876, 0.0, 0.01393, 0.9763, 0.01393, 0.9851, 0.008787, 0.9821, 0.0046, 0.017, 7.959e-05, 0.017, 7.959e-05, 0.01304, 0.0003153, 0.009389, 0.0006981, 0.002063, 0.001213, 0.001187, 0.005523, 0.000536, 0.007672, 0.0001353, 0.01, 0.0, 0.01243, 0.02113, 0.0, 0.9789, 0.0, 0.9789, 0.0, 0.02113, 0.0, 1.0, 0.99, 1.0, 0.99, 1.0, 0.9876, 1.0, 0.9876, 0.983, 0.0, 0.983, 0.0, 0.987, 0.0, 0.987, 0.0, 0.983, 1.0, 0.983, 1.0, 0.987, 1.0, 0.987, 1.0, 0.987, 1.0, 0.987, 1.0, 0.9906, 1.0, 0.9906, 1.0, 1.0, 0.9945, 1.0, 0.9945, 1.0, 0.9923, 1.0, 0.9923, 1.0, 1.0, 1.0, 1.0, 1.0, 0.9945, 1.0, 0.9945, 0.9906, 1.0, 0.9906, 1.0, 1.0, 1.0, 1.0, 1.0, 0.987, 1.0, 0.987, 1.0, 0.9906, 1.0, 0.9906, 1.0, 0.9789, 1.0, 0.9789, 1.0, 0.983, 1.0, 0.983, 1.0, 1.0, 0.01243, 1.0, 0.2382, 1.0, 0.2382, 1.0, 0.7625, 1.0, 0.7625, 1.0, 0.9876, 1.0, 0.9876, 1.0, 0.01243, 0.983, 0.0, 0.983, 0.0, 0.987, 0.0, 0.987, 0.0, 0.983, 1.0, 0.983, 1.0, 0.987, 1.0, 0.987, 1.0, 0.987, 0.0, 0.987, 0.0, 0.9906, 0.0, 0.9906, 0.0, 0.9906, 0.0, 0.9906, 0.0, 1.0, 0.0, 1.0, 0.0, 1.0, 0.0, 1.0, 0.0, 1.0, 0.005523, 1.0, 0.005523, 1.0, 0.01, 1.0, 0.01, 1.0, 0.01243, 1.0, 0.01243, 0.017, 0.9999, 0.01772, 0.9999, 0.01841, 0.9999, 0.01907, 1.0, 0.01965, 1.0, 0.02016, 1.0, 0.02057, 1.0, 0.02088, 1.0, 0.02106, 1.0, 0.02113, 1.0, 0.02113, 1.0, 0.02113, 1.0, 0.02113, 1.0, 0.02106, 1.0, 0.02088, 1.0, 0.02057, 1.0, 0.02016, 1.0, 0.01965, 1.0, 0.01907, 1.0, 0.01841, 0.9999, 0.01772, 0.9999, 0.017, 0.9999, 0.017, 0.9999, 0.017, 0.9999, 0.9789, 0.0, 0.9789, 0.0, 0.983, 0.0, 0.983, 0.0, 0.987, 1.0, 0.9906, 1.0, 0.9906, 1.0, 0.987, 1.0, 0.987, 0.0, 0.9906, 0.0, 0.9906, 0.0, 0.987, 0.0, 0.02113, 1.0, 0.02113, 1.0, 0.02113, 1.0, 0.02113, 1.0, 1.0, 1.0, 0.9906, 1.0, 0.9906, 1.0, 1.0, 1.0, 0.987, 0.0, 0.983, 0.0, 0.983, 0.0, 0.987, 0.0, 0.983, 1.0, 0.987, 1.0, 0.987, 1.0, 0.983, 1.0, 1.0, 0.01243, 1.0, 0.01, 1.0, 0.01, 1.0, 0.01243, 0.9906, 1.0, 1.0, 1.0, 1.0, 1.0, 0.9906, 1.0, 1.0, 0.01, 1.0, 0.01243, 1.0, 0.01243, 1.0, 0.01, 0.983, 0.0, 0.987, 0.0, 0.987, 0.0, 0.983, 0.0, 1.0, 0.9876, 1.0, 0.99, 1.0, 0.99, 1.0, 0.9876, 1.0, 0.007672, 1.0, 0.005523, 1.0, 0.005523, 1.0, 0.007672, 1.0, 0.9945, 1.0, 1.0, 1.0, 1.0, 1.0, 0.9945, 1.0, 0.99, 1.0, 0.9876, 1.0, 0.9876, 1.0, 0.99, 1.0, 0.005523, 1.0, 0.007672, 1.0, 0.007672, 1.0, 0.005523, 1.0, 1.0, 1.0, 0.9945, 1.0, 0.9945, 1.0, 1.0, 1.0, 0.01, 1.0, 0.007672, 1.0, 0.007672, 1.0, 0.01, 1.0, 0.005523, 1.0, 0.0, 1.0, 0.0, 1.0, 0.005523, 1.0, 0.01243, 1.0, 0.2382, 1.0, 0.2384, 1.0, 0.2398, 1.0, 0.01243, 0.017, 7.959e-05, 0.01772, 6.576e-05, 0.01841, 5.237e-05, 0.01907, 3.979e-05, 0.01965, 2.844e-05, 0.02016, 6.206e-06, 0.02057, 3.553e-06, 0.02088, 1.601e-06, 0.02106, 4.013e-07, 0.02113, 0.0, 0.02113, 0.0, 0.02113, 0.0, 0.02113, 0.0, 0.02106, 4.016e-07, 0.02088, 1.601e-06, 0.02057, 3.553e-06, 0.02016, 6.206e-06, 0.01965, 2.844e-05, 0.01907, 3.98e-05, 0.01841, 5.237e-05, 0.01772, 6.576e-05, 0.017, 7.959e-05, 0.017, 7.959e-05, 0.017, 7.959e-05, 1.0, 0.9876, 1.0, 0.7609, 1.0, 0.7609, 1.0, 0.9876, 1.0, 0.99, 1.0, 0.9876, 1.0, 0.9876, 1.0, 0.99, 0.983, 1.0, 0.987, 1.0, 0.987, 1.0, 0.983, 1.0, 1.0, 0.9923, 1.0, 0.99, 1.0, 0.99, 1.0, 0.9923, 1.0, 0.9945, 1.0, 0.9923, 1.0, 0.9923, 1.0, 0.9945, 1.0, 1.0, 1.0, 0.9945, 1.0, 0.9945, 1.0, 1.0, 0.9906, 1.0, 1.0, 1.0, 1.0, 1.0, 0.9906, 1.0, 0.987, 1.0, 0.9906, 1.0, 0.9906, 1.0, 0.987, 1.0, 0.9789, 1.0, 0.983, 1.0, 0.983, 1.0, 0.9789, 1.0, 1.0, 0.007672, 1.0, 0.01, 1.0, 0.01, 1.0, 0.007672, 0.983, 0.0, 0.987, 0.0, 0.987, 0.0, 0.983, 0.0, 0.987, 0.0, 0.9906, 0.0, 0.9906, 0.0, 0.987, 0.0, 0.9906, 0.0, 1.0, 0.0, 1.0, 0.0, 0.9906, 0.0, 1.0, 0.0, 1.0, 0.005523, 1.0, 0.005523, 1.0, 0.0, 1.0, 0.005523, 1.0, 0.007672, 1.0, 0.007672, 1.0, 0.005523, 1.0, 0.01, 1.0, 0.01243, 1.0, 0.01243, 1.0, 0.01, 0.02113, 1.0, 0.9789, 1.0, 0.9789, 1.0, 0.02113, 1.0, 0.9789, 0.0, 0.983, 0.0, 0.983, 0.0, 0.9789, 0.0, 0.02113, 1.0, 0.9789, 1.0, 0.9789, 1.0, 0.02113, 1.0, 0.987, 1.0, 0.983, 1.0, 0.983, 1.0, 0.987, 1.0, 0.9789, 0.0, 0.02113, 0.0, 0.02113, 0.0, 0.9789, 0.0, 0.9906, 1.0, 0.987, 1.0, 0.987, 1.0, 0.9906, 1.0, 0.9789, 1.0, 0.02113, 1.0, 0.02113, 1.0, 0.9789, 1.0, 0.9906, 0.0, 0.987, 0.0, 0.987, 0.0, 0.9906, 0.0, 0.02113, 0.0, 0.02113, 0.0, 0.02113, 0.0, 0.02113, 0.0, 0.9789, 0.0, 0.983, 0.0, 0.983, 0.0, 0.9789, 0.0, 1.0, 0.9923, 1.0, 0.99, 1.0, 0.99, 1.0, 0.9923, 0.9906, 0.0, 1.0, 0.0, 1.0, 0.0, 0.9906, 0.0, 0.02113, 0.0, 0.9789, 0.0, 0.9789, 0.0, 0.02113, 0.0, 0.9789, 1.0, 0.983, 1.0, 0.983, 1.0, 0.9789, 1.0, 0.983, 0.0, 0.9789, 0.0, 0.9789, 0.0, 0.983, 0.0, 1.0, 0.99, 1.0, 0.9923, 1.0, 0.9923, 1.0, 0.99, 0.983, 1.0, 0.9789, 1.0, 0.9789, 1.0, 0.983, 1.0, 1.0, 0.0, 0.9906, 0.0, 0.9906, 0.0, 1.0, 0.0, 1.0, 0.9876, 1.0, 0.7625, 1.0, 0.7623, 1.0, 0.7609, 1.0, 0.9876, 1.0, 0.9945, 1.0, 0.9923, 1.0, 0.9923, 1.0, 0.9945, 1.0, 0.0, 1.0, 0.005523, 1.0, 0.005523, 1.0, 0.0, 1.0, 0.007672, 1.0, 0.01, 1.0, 0.01, 1.0, 0.007672, 1.0, 0.9923, 1.0, 0.9945, 1.0, 0.9945, 1.0, 0.9923, 0.8711, 0.75, 0.8712, 0.75, 0.8712, 0.6343, 0.8711, 0.6343, 0.8712, 0.6155, 0.8712, 0.5, 0.8711, 0.5, 0.8711, 0.6155, 0.1289, 0.5, 0.1288, 0.5, 0.1288, 0.6155, 0.1289, 0.6155, 0.1288, 0.6343, 0.1288, 0.75, 0.1289, 0.75, 0.1289, 0.6343, 1.0, 0.2398, 1.0, 0.2384, 1.0, 0.2382, 1.0, 0.01243, 1.0, 0.01243, 1.0, 0.2398, 1.0, 0.2398, 1.0, 0.01243, 1.0, 0.01243, 0.3768, 0.9961, 0.3769, 0.9962, 0.3777, 0.9968, 0.3786, 0.9974, 0.3797, 0.9979, 0.3808, 0.9984, 0.3821, 0.9988, 0.3834, 0.9991, 0.3848, 0.9995, 0.3863, 0.9997, 0.3878, 0.9999, 0.3894, 1.0, 0.391, 1.0, 0.609, 1.0, 0.6106, 1.0, 0.6122, 0.9999, 0.6137, 0.9997, 0.6152, 0.9995, 0.6166, 0.9991, 0.6179, 0.9988, 0.6192, 0.9984, 0.6203, 0.9979, 0.6214, 0.9974, 0.6223, 0.9968, 0.6231, 0.9962, 0.6232, 0.9961, 0.6232, 0.2539, 0.6231, 0.2538, 0.6223, 0.2532, 0.6214, 0.2526, 0.6203, 0.2521, 0.6192, 0.2516, 0.6179, 0.2512, 0.6166, 0.2509, 0.6152, 0.2505, 0.6137, 0.2503, 0.6122, 0.2501, 0.6106, 0.25, 0.609, 0.25, 0.391, 0.25, 0.3894, 0.25, 0.3878, 0.2501, 0.3863, 0.2503, 0.3848, 0.2505, 0.3834, 0.2509, 0.3821, 0.2512, 0.3808, 0.2516, 0.3797, 0.2521, 0.3786, 0.2526, 0.3777, 0.2532, 0.3769, 0.2538, 0.3768, 0.2539, 1.0, 0.7609, 1.0, 0.7623, 1.0, 0.7625, 1.0, 0.9876, 1.0, 0.9876, 0.6106, 0.1343, 0.609, 0.1343, 0.609, 0.25, 0.6106, 0.25, 0.6122, 0.1343, 0.6106, 0.1343, 0.6106, 0.25, 0.6122, 0.25, 0.6137, 0.1343, 0.6122, 0.1343, 0.6122, 0.25, 0.6137, 0.25, 0.6152, 0.1343, 0.6137, 0.1343, 0.6137, 0.25, 0.6152, 0.25, 0.6166, 0.1343, 0.6152, 0.1343, 0.6152, 0.25, 0.6166, 0.25, 0.6179, 0.1343, 0.6166, 0.1343, 0.6166, 0.25, 0.6179, 0.25, 0.6192, 0.1343, 0.6179, 0.1343, 0.6179, 0.25, 0.6192, 0.25, 0.625, 0.1343, 0.6192, 0.1343, 0.6192, 0.25, 0.625, 0.25, 0.8724, 0.6157, 0.875, 0.6157, 0.875, 0.5, 0.8724, 0.5, 0.8712, 0.75, 0.8718, 0.75, 0.8718, 0.6343, 0.8718, 0.6157, 0.8718, 0.5, 0.8712, 0.5, 0.8712, 0.6155, 0.8717, 0.6155, 0.8717, 0.6343, 0.8712, 0.6343, 0.3894, 0.1157, 0.391, 0.1157, 0.391, 0.0, 0.3894, 0.0, 0.3878, 0.1157, 0.3894, 0.1157, 0.3894, 0.0, 0.3878, 0.0, 0.3863, 0.1157, 0.3878, 0.1157, 0.3878, 0.0, 0.3863, 0.0, 0.3848, 0.1157, 0.3863, 0.1157, 0.3863, 0.0, 0.3848, 0.0, 0.3834, 0.1157, 0.3848, 0.1157, 0.3848, 0.0, 0.3834, 0.0, 0.3821, 0.1157, 0.3834, 0.1157, 0.3834, 0.0, 0.3821, 0.0, 0.3808, 0.1157, 0.3821, 0.1157, 0.3821, 0.0, 0.3808, 0.0, 0.375, 0.1157, 0.3808, 0.1157, 0.3808, 0.0, 0.375, 0.0, 0.1276, 0.6343, 0.125, 0.6343, 0.125, 0.75, 0.1276, 0.75, 0.1288, 0.5, 0.1282, 0.5, 0.1282, 0.6157, 0.1282, 0.6343, 0.1282, 0.75, 0.1288, 0.75, 0.1288, 0.6343, 0.1283, 0.6343, 0.1283, 0.6155, 0.1288, 0.6155, 0.8718, 0.75, 0.8724, 0.75, 0.8724, 0.6343, 0.8718, 0.6343, 0.609, 0.1157, 0.391, 0.1157, 0.391, 0.1157, 0.609, 0.1157, 0.6137, 0.1157, 0.6122, 0.1157, 0.6122, 0.1157, 0.6137, 0.1157, 0.3821, 0.1343, 0.3834, 0.1343, 0.3834, 0.1343, 0.3821, 0.1343, 0.6192, 0.1343, 0.625, 0.1343, 0.625, 0.1343, 0.6192, 0.1343, 0.391, 0.1343, 0.609, 0.1343, 0.609, 0.1343, 0.391, 0.1343, 0.3894, 0.1157, 0.3878, 0.1157, 0.3878, 0.1157, 0.3894, 0.1157, 0.6192, 0.1157, 0.6179, 0.1157, 0.6179, 0.1157, 0.6192, 0.1157, 0.1282, 0.6157, 0.1276, 0.6157, 0.1276, 0.6157, 0.1282, 0.6157, 0.3894, 0.1343, 0.391, 0.1343, 0.391, 0.1343, 0.3894, 0.1343, 0.6122, 0.1343, 0.6137, 0.1343, 0.6137, 0.1343, 0.6122, 0.1343, 0.3834, 0.1157, 0.3821, 0.1157, 0.3821, 0.1157, 0.3834, 0.1157, 0.1282, 0.6343, 0.1282, 0.6157, 0.1282, 0.6157, 0.1282, 0.6343, 0.6122, 0.1157, 0.6106, 0.1157, 0.6106, 0.1157, 0.6122, 0.1157, 0.3834, 0.1343, 0.3848, 0.1343, 0.3848, 0.1343, 0.3834, 0.1343, 0.6179, 0.1343, 0.6192, 0.1343, 0.6192, 0.1343, 0.6179, 0.1343, 0.1276, 0.6343, 0.1282, 0.6343, 0.1282, 0.6343, 0.1276, 0.6343, 0.391, 0.1157, 0.3894, 0.1157, 0.3894, 0.1157, 0.391, 0.1157, 0.6179, 0.1157, 0.6166, 0.1157, 0.6166, 0.1157, 0.6179, 0.1157, 0.1276, 0.6157, 0.125, 0.6157, 0.125, 0.6157, 0.1276, 0.6157, 0.6106, 0.1343, 0.6122, 0.1343, 0.6122, 0.1343, 0.6106, 0.1343, 0.3848, 0.1157, 0.3834, 0.1157, 0.3834, 0.1157, 0.3848, 0.1157, 0.1282, 0.5, 0.1276, 0.5, 0.1276, 0.6157, 0.1282, 0.6157, 0.6106, 0.1343, 0.6122, 0.1343, 0.6122, 0.1157, 0.6106, 0.1157, 0.6122, 0.1343, 0.6137, 0.1343, 0.6137, 0.1157, 0.6122, 0.1157, 0.6137, 0.1343, 0.6152, 0.1343, 0.6152, 0.1157, 0.6137, 0.1157, 0.6152, 0.1343, 0.6166, 0.1343, 0.6166, 0.1157, 0.6152, 0.1157, 0.6166, 0.1343, 0.6179, 0.1343, 0.6179, 0.1157, 0.6166, 0.1157, 0.6179, 0.1343, 0.6192, 0.1343, 0.6192, 0.1157, 0.6179, 0.1157, 0.6192, 0.1343, 0.625, 0.1343, 0.625, 0.1157, 0.6192, 0.1157, 0.875, 0.6157, 0.8724, 0.6157, 0.8724, 0.6343, 0.875, 0.6343, 0.8724, 0.6157, 0.8718, 0.6157, 0.8718, 0.6343, 0.8724, 0.6343, 0.391, 0.1157, 0.3894, 0.1157, 0.3894, 0.1343, 0.391, 0.1343, 0.3894, 0.1157, 0.3878, 0.1157, 0.3878, 0.1343, 0.3894, 0.1343, 0.3878, 0.1157, 0.3863, 0.1157, 0.3863, 0.1343, 0.3878, 0.1343, 0.3863, 0.1157, 0.3848, 0.1157, 0.3848, 0.1343, 0.3863, 0.1343, 0.3848, 0.1157, 0.3834, 0.1157, 0.3834, 0.1343, 0.3848, 0.1343, 0.3834, 0.1157, 0.3821, 0.1157, 0.3821, 0.1343, 0.3834, 0.1343, 0.3821, 0.1157, 0.3808, 0.1157, 0.3808, 0.1343, 0.3821, 0.1343, 0.3808, 0.1157, 0.375, 0.1157, 0.375, 0.1343, 0.3808, 0.1343, 0.125, 0.6343, 0.1276, 0.6343, 0.1276, 0.6157, 0.125, 0.6157, 0.1276, 0.6343, 0.1282, 0.6343, 0.1282, 0.6157, 0.1276, 0.6157, 0.391, 0.1343, 0.609, 0.1343, 0.609, 0.1157, 0.391, 0.1157, 0.3821, 0.1157, 0.3808, 0.1157, 0.3808, 0.1157, 0.3821, 0.1157, 0.6137, 0.1343, 0.6152, 0.1343, 0.6152, 0.1343, 0.6137, 0.1343, 0.3878, 0.1343, 0.3894, 0.1343, 0.3894, 0.1343, 0.3878, 0.1343, 0.625, 0.1157, 0.6192, 0.1157, 0.6192, 0.1157, 0.625, 0.1157, 0.3878, 0.1157, 0.3863, 0.1157, 0.3863, 0.1157, 0.3878, 0.1157, 0.875, 0.6157, 0.8724, 0.6157, 0.8724, 0.6157, 0.875, 0.6157, 0.3808, 0.1343, 0.3821, 0.1343, 0.3821, 0.1343, 0.3808, 0.1343, 0.6152, 0.1157, 0.6137, 0.1157, 0.6137, 0.1157, 0.6152, 0.1157, 0.3808, 0.1157, 0.375, 0.1157, 0.375, 0.1157, 0.3808, 0.1157, 0.6152, 0.1343, 0.6166, 0.1343, 0.6166, 0.1343, 0.6152, 0.1343, 0.3863, 0.1343, 0.3878, 0.1343, 0.3878, 0.1343, 0.3863, 0.1343, 0.8724, 0.6343, 0.875, 0.6343, 0.875, 0.6343, 0.8724, 0.6343, 0.3863, 0.1157, 0.3848, 0.1157, 0.3848, 0.1157, 0.3863, 0.1157, 0.609, 0.1343, 0.6106, 0.1343, 0.6106, 0.1343, 0.609, 0.1343, 0.8724, 0.6157, 0.8718, 0.6157, 0.8718, 0.6157, 0.8724, 0.6157, 0.375, 0.1343, 0.3808, 0.1343, 0.3808, 0.1343, 0.375, 0.1343, 0.6166, 0.1157, 0.6152, 0.1157, 0.6152, 0.1157, 0.6166, 0.1157, 0.8718, 0.6157, 0.8718, 0.6343, 0.8718, 0.6343, 0.8718, 0.6157, 0.125, 0.6343, 0.1276, 0.6343, 0.1276, 0.6343, 0.125, 0.6343, 0.6166, 0.1343, 0.6179, 0.1343, 0.6179, 0.1343, 0.6166, 0.1343, 0.3848, 0.1343, 0.3863, 0.1343, 0.3863, 0.1343, 0.3848, 0.1343, 0.6106, 0.1157, 0.609, 0.1157, 0.609, 0.1157, 0.6106, 0.1157, 0.8718, 0.6343, 0.8724, 0.6343, 0.8724, 0.6343, 0.8718, 0.6343])
me_plane_001.materials.append(mat_plastic)
me_plane_001.materials.append(mat_image)
me_plane_001.materials.append(mat_material)
me_plane_001.use_remesh_fix_poles = True
me_plane_001.use_remesh_preserve_attributes = False
me_plane_001.use_mirror_vertex_groups = False
me_plane_001.update()

# ---- objects
ob_light = bpy.data.objects.new('Light', light_light)
ob_plane = bpy.data.objects.new('Plane', me_plane_001)
ob_camera = bpy.data.objects.new('Camera', cam_camera_001)
ob_empty = bpy.data.objects.new('Empty', None)

# ---- transforms, parenting, visibility, modifiers, constraints
ob_light.location = (4.076, 1.005, 5.904)
ob_light.rotation_euler = (0.6503, 0.05522, 1.866)
ob_light.lock_rotations_4d = False
ob_light.empty_display_type = 'ARROWS'
ob_light.color = (0.0, 0.0, 0.0, 0.0)
ob_light.lineart.crease_threshold = 0.0
ob_plane.location = (0.38, 0.0, 0.7035)
ob_plane.lineart.crease_threshold = 0.0
ob_camera.parent = ob_empty
ob_camera.matrix_parent_inverse = Matrix(((1.0, -0.0, 0.0, 0.4946), (-0.0, 1.0, -2.856e-08, 0.02624), (-0.0, 2.856e-08, 1.0, -0.844), (-0.0, 0.0, -0.0, 1.0)))
ob_camera.location = (-0.4946, -2.545, 0.854)
ob_camera.rotation_euler = (1.571, -0.0, 0.0)
ob_camera.scale = (1.0, 1.0, 1.0)
ob_camera.lineart.crease_threshold = 0.0
ob_empty.location = (-0.1246, 0.01376, 0.844)
ob_empty.rotation_euler = (0.0, 0.0, 3.142)
ob_empty.scale = (1.0, 1.0, 1.0)
ob_empty.lineart.crease_threshold = 0.0

# ---- collection membership
col_collection.objects.link(ob_light)
col_collection.objects.link(ob_plane)
col_collection.objects.link(ob_camera)
col_collection.objects.link(ob_empty)

# ---- scene / render settings (as saved in the file)
scene.camera = ob_camera
scene.frame_start = 1; scene.frame_end = 250; scene.frame_set(1)
scene.render.engine = 'BLENDER_EEVEE_NEXT'
scene.render.resolution_x = 1200
scene.render.resolution_y = 1200
scene.render.film_transparent = True
scene.cycles.use_denoising = False
scene.cycles.samples = 128
scene.cycles.sampling_pattern = 'TABULATED_SOBOL'
scene.cycles.use_adaptive_sampling = False
scene.cycles.use_light_tree = False
scene.eevee.use_gtao = True
scene.eevee.use_raytracing = True
scene.view_settings.view_transform = 'Filmic'
bpy.context.view_layer.update()
